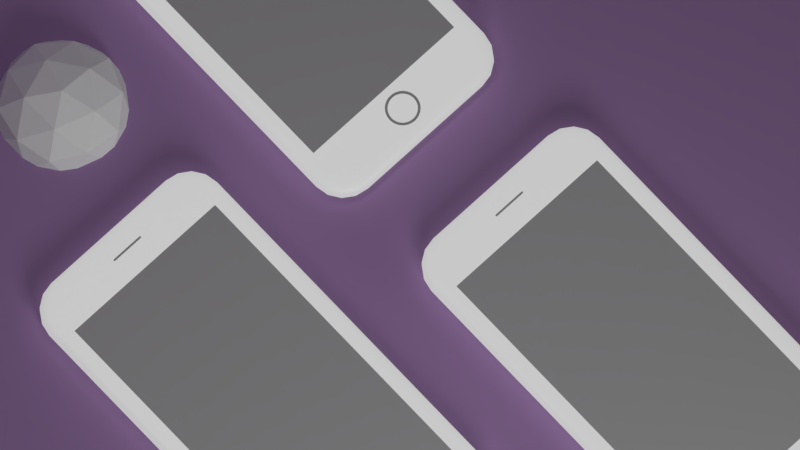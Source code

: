 # Source: iPhone7.blend  (saved by Blender 2.78.0; exported with 4.5.12 LTS)
import bpy
from mathutils import Matrix  # noqa: F401  (used for matrix-valued properties, if any)

bpy.ops.wm.read_factory_settings(use_empty=True)
scene = bpy.context.scene
scene.name = 'Scene'

# ---- collections
col_collection_1 = bpy.data.collections.new('Collection 1'); scene.collection.children.link(col_collection_1)
col_collection_2 = bpy.data.collections.new('Collection 2'); scene.collection.children.link(col_collection_2)
col_collection_2.hide_render = True
col_collection_2.hide_viewport = True
col_collection_3 = bpy.data.collections.new('Collection 3'); scene.collection.children.link(col_collection_3)

# ---- materials (node trees are filled in below, after node groups)
mat_phonebody = bpy.data.materials.new('PhoneBody')
mat_phonebody.alpha_threshold = 0.0
mat_phonebody.roughness = 0.5
mat_phonesecondary = bpy.data.materials.new('PhoneSecondary')
mat_phonesecondary.alpha_threshold = 0.0
mat_phonesecondary.roughness = 0.5
mat_stage = bpy.data.materials.new('Stage')
mat_stage.alpha_threshold = 0.0
mat_stage.roughness = 0.5
mat_lighting = bpy.data.materials.new('LIGHTING')
mat_lighting.alpha_threshold = 0.0
mat_lighting.roughness = 0.5

# ---- material node trees
mat_phonebody.use_nodes = True; mat_phonebody.node_tree.nodes.clear()
_N = mat_phonebody.node_tree.nodes; _L = mat_phonebody.node_tree.links
n0 = _N.new('ShaderNodeOutputMaterial'); n0.name = 'Material Output'; n0.location = (300, 300)
n1 = _N.new('ShaderNodeMixShader'); n1.name = 'Mix Shader'; n1.location = (10, 300)
n1.inputs[0].default_value = 0.3594
n2 = _N.new('ShaderNodeEmission'); n2.name = 'Emission'; n2.location = (-180, 200)
n2.inputs[0].default_value = (0.8, 0.8, 0.8, 1.0)
n3 = _N.new('ShaderNodeBsdfAnisotropic'); n3.name = 'Glossy BSDF'; n3.location = (-190, 100)
n3.distribution = 'GGX'
n3.inputs[1].default_value = 0.7248
_L.new(n1.outputs[0], n0.inputs[0])
_L.new(n2.outputs[0], n1.inputs[1])
_L.new(n3.outputs[0], n1.inputs[2])
n0.is_active_output = True
mat_phonesecondary.use_nodes = True; mat_phonesecondary.node_tree.nodes.clear()
_N = mat_phonesecondary.node_tree.nodes; _L = mat_phonesecondary.node_tree.links
n0 = _N.new('ShaderNodeOutputMaterial'); n0.name = 'Material Output'; n0.location = (300, 300)
n1 = _N.new('ShaderNodeMixShader'); n1.name = 'Mix Shader'; n1.location = (10, 300)
n1.inputs[0].default_value = 0.8574
n2 = _N.new('ShaderNodeBsdfDiffuse'); n2.name = 'Diffuse BSDF'; n2.location = (-190, 200)
n2.inputs[0].default_value = (1.0, 1.0, 1.0, 1.0)
n3 = _N.new('ShaderNodeBsdfAnisotropic'); n3.name = 'Glossy BSDF'; n3.location = (-190, 100)
n3.distribution = 'GGX'
n3.inputs[1].default_value = 0.9201
_L.new(n1.outputs[0], n0.inputs[0])
_L.new(n2.outputs[0], n1.inputs[1])
_L.new(n3.outputs[0], n1.inputs[2])
n0.is_active_output = True
mat_stage.use_nodes = True; mat_stage.node_tree.nodes.clear()
_N = mat_stage.node_tree.nodes; _L = mat_stage.node_tree.links
n0 = _N.new('ShaderNodeOutputMaterial'); n0.name = 'Material Output'; n0.location = (300, 300)
n1 = _N.new('ShaderNodeMixShader'); n1.name = 'Mix Shader'; n1.location = (10, 300)
n1.inputs[0].default_value = 0.4639
n2 = _N.new('ShaderNodeEmission'); n2.name = 'Emission.001'; n2.location = (-180, 100)
n2.inputs[0].default_value = (0.8, 0.8, 0.8, 1.0)
n2.inputs[1].default_value = 0.0
n3 = _N.new('ShaderNodeBsdfDiffuse'); n3.name = 'Diffuse BSDF'; n3.location = (-180, 200)
n3.inputs[0].default_value = (0.5924, 0.3559, 0.723, 1.0)
_L.new(n1.outputs[0], n0.inputs[0])
_L.new(n2.outputs[0], n1.inputs[2])
_L.new(n3.outputs[0], n1.inputs[1])
n0.is_active_output = True
mat_lighting.use_nodes = True; mat_lighting.node_tree.nodes.clear()
_N = mat_lighting.node_tree.nodes; _L = mat_lighting.node_tree.links
n0 = _N.new('ShaderNodeOutputMaterial'); n0.name = 'Material Output'; n0.location = (300, 300)
n1 = _N.new('ShaderNodeEmission'); n1.name = 'Emission'; n1.location = (10, 300)
n1.inputs[0].default_value = (0.8, 0.8, 0.8, 1.0)
n1.inputs[1].default_value = 8.8
_L.new(n1.outputs[0], n0.inputs[0])
n0.is_active_output = True

# ---- world
world_world = bpy.data.worlds.new('World'); scene.world = world_world
world_world.color = (0.05088, 0.05088, 0.05088)
world_world.use_sun_shadow = False
world_world.sun_shadow_jitter_overblur = 0.0
world_world.cycles.sampling_method = 'MANUAL'
world_world.light_settings.ao_factor = 0.05882

# ---- cameras
cam_camera_001 = bpy.data.cameras.new('Camera.001')
cam_camera_001.type = 'ORTHO'
cam_camera_001.clip_end = 100.0
cam_camera_001.lens = 35.0
cam_camera_001.sensor_width = 32.0
cam_camera_001.sensor_height = 18.0
cam_camera_001.display_size = 2.0
cam_camera_001.dof.focus_distance = 0.0

# ---- meshes
me_icosphere = bpy.data.meshes.new('Icosphere')
me_icosphere.from_pydata([(0.0, 0.0, -1.0), (0.7236, -0.5257, -0.4472), (-0.2764, -0.8506, -0.4472), (-0.8944, 0.0, -0.4472), (-0.2764, 0.8506, -0.4472), (0.7236, 0.5257, -0.4472), (0.2764, -0.8506, 0.4472), (-0.7236, -0.5257, 0.4472), (-0.7236, 0.5257, 0.4472), (0.2764, 0.8506, 0.4472), (0.8944, 0.0, 0.4472), (0.0, 0.0, 1.0), (-0.1625, -0.5, -0.8507), (0.4253, -0.309, -0.8507), (0.2629, -0.809, -0.5257), (0.8506, 0.0, -0.5257), (0.4253, 0.309, -0.8507), (-0.5257, 0.0, -0.8507), (-0.6882, -0.5, -0.5257), (-0.1625, 0.5, -0.8507), (-0.6882, 0.5, -0.5257), (0.2629, 0.809, -0.5257), (0.9511, -0.309, 0.0), (0.9511, 0.309, 0.0), (0.0, -1.0, 0.0), (0.5878, -0.809, 0.0), (-0.9511, -0.309, 0.0), (-0.5878, -0.809, 0.0), (-0.5878, 0.809, 0.0), (-0.9511, 0.309, 0.0), (0.5878, 0.809, 0.0), (0.0, 1.0, 0.0), (0.6882, -0.5, 0.5257), (-0.2629, -0.809, 0.5257), (-0.8506, 0.0, 0.5257), (-0.2629, 0.809, 0.5257), (0.6882, 0.5, 0.5257), (0.1625, -0.5, 0.8507), (0.5257, 0.0, 0.8507), (-0.4253, -0.309, 0.8507), (-0.4253, 0.309, 0.8507), (0.1625, 0.5, 0.8507)], [], [(0, 13, 12), (1, 13, 15), (0, 12, 17), (0, 17, 19), (0, 19, 16), (1, 15, 22), (2, 14, 24), (3, 18, 26), (4, 20, 28), (5, 21, 30), (1, 22, 25), (2, 24, 27), (3, 26, 29), (4, 28, 31), (5, 30, 23), (6, 32, 37), (7, 33, 39), (8, 34, 40), (9, 35, 41), (10, 36, 38), (38, 41, 11), (38, 36, 41), (36, 9, 41), (41, 40, 11), (41, 35, 40), (35, 8, 40), (40, 39, 11), (40, 34, 39), (34, 7, 39), (39, 37, 11), (39, 33, 37), (33, 6, 37), (37, 38, 11), (37, 32, 38), (32, 10, 38), (23, 36, 10), (23, 30, 36), (30, 9, 36), (31, 35, 9), (31, 28, 35), (28, 8, 35), (29, 34, 8), (29, 26, 34), (26, 7, 34), (27, 33, 7), (27, 24, 33), (24, 6, 33), (25, 32, 6), (25, 22, 32), (22, 10, 32), (30, 31, 9), (30, 21, 31), (21, 4, 31), (28, 29, 8), (28, 20, 29), (20, 3, 29), (26, 27, 7), (26, 18, 27), (18, 2, 27), (24, 25, 6), (24, 14, 25), (14, 1, 25), (22, 23, 10), (22, 15, 23), (15, 5, 23), (16, 21, 5), (16, 19, 21), (19, 4, 21), (19, 20, 4), (19, 17, 20), (17, 3, 20), (17, 18, 3), (17, 12, 18), (12, 2, 18), (15, 16, 5), (15, 13, 16), (13, 0, 16), (12, 14, 2), (12, 13, 14), (13, 1, 14)])
me_icosphere.use_remesh_preserve_volume = False
me_icosphere.use_remesh_preserve_attributes = False
me_icosphere.use_mirror_vertex_groups = False
me_icosphere.update()
me_plane_013 = bpy.data.meshes.new('Plane.013')
me_plane_013.from_pydata([(-0.7213, -0.0564, -1.292), (-0.4926, -0.0565, -1.639), (-0.7034, -0.05641, -1.501), (-0.6551, -0.05643, -1.573), (-0.5828, -0.05646, -1.621), (-0.4926, -0.0565, 1.598), (-0.7213, -0.0564, 1.337), (-0.5828, -0.05646, 1.58), (-0.6551, -0.05643, 1.532), (-0.7034, -0.05641, 1.46), (-0.4975, 0.1143, -1.656), (-0.7706, 0.1144, -1.382), (-0.602, 0.1143, -1.635), (-0.6906, 0.1144, -1.576), (-0.7498, 0.1144, -1.487), (-0.7706, 0.1144, 1.375), (-0.4975, 0.1143, 1.648), (-0.7498, 0.1144, 1.479), (-0.6906, 0.1144, 1.568), (-0.602, 0.1143, 1.627), (0.4881, -0.05692, -1.639), (0.7167, -0.05701, -1.292), (0.5782, -0.05695, -1.621), (0.6505, -0.05699, -1.573), (0.6988, -0.05701, -1.501), (0.7167, -0.05701, 1.337), (0.4881, -0.05692, 1.598), (0.6988, -0.05701, 1.46), (0.6505, -0.05699, 1.532), (0.5782, -0.05695, 1.58), (0.7661, 0.1137, -1.382), (0.4929, 0.1139, -1.656), (0.7453, 0.1137, -1.487), (0.6861, 0.1138, -1.576), (0.5975, 0.1138, -1.635), (0.4929, 0.1139, 1.648), (0.7661, 0.1137, 1.375), (0.5975, 0.1138, 1.627), (0.6861, 0.1138, 1.568), (0.7453, 0.1137, 1.479), (-0.5875, -0.01646, -1.746), (-0.551, -0.05647, -1.709), (-0.5826, -0.03646, -1.741), (-0.5692, -0.05111, -1.727), (-0.8241, -0.05636, -1.436), (-0.8606, -0.01634, -1.472), (-0.8424, -0.05099, -1.454), (-0.8557, -0.03634, -1.468), (-0.6555, -0.05643, -1.688), (-0.692, -0.01641, -1.725), (-0.6738, -0.05106, -1.707), (-0.6871, -0.03641, -1.72), (-0.7441, -0.05639, -1.629), (-0.7806, -0.01637, -1.666), (-0.7624, -0.05102, -1.647), (-0.7757, -0.03638, -1.661), (-0.8033, -0.05636, -1.54), (-0.8398, -0.01635, -1.577), (-0.8216, -0.051, -1.559), (-0.835, -0.03635, -1.572), (-0.8606, -0.01634, 1.465), (-0.8241, -0.05636, 1.428), (-0.8557, -0.03634, 1.46), (-0.8424, -0.05099, 1.446), (-0.551, -0.05647, 1.701), (-0.5875, -0.01646, 1.738), (-0.5692, -0.05111, 1.719), (-0.5826, -0.03646, 1.733), (-0.8398, -0.01635, 1.569), (-0.8033, -0.05636, 1.533), (-0.835, -0.03635, 1.564), (-0.8216, -0.051, 1.551), (-0.7806, -0.01637, 1.658), (-0.7441, -0.05639, 1.621), (-0.7757, -0.03638, 1.653), (-0.7624, -0.05102, 1.639), (-0.692, -0.01641, 1.717), (-0.6555, -0.05643, 1.68), (-0.6871, -0.03641, 1.712), (-0.6738, -0.05106, 1.699), (-0.5875, 0.07431, 1.738), (-0.551, 0.1143, 1.701), (-0.5826, 0.09431, 1.733), (-0.5692, 0.1089, 1.719), (-0.8241, 0.1144, 1.428), (-0.8606, 0.07443, 1.465), (-0.8424, 0.1091, 1.446), (-0.8557, 0.09443, 1.46), (-0.6555, 0.1143, 1.68), (-0.692, 0.07436, 1.717), (-0.6738, 0.109, 1.699), (-0.6871, 0.09436, 1.712), (-0.7441, 0.1144, 1.621), (-0.7806, 0.0744, 1.658), (-0.7624, 0.109, 1.639), (-0.7757, 0.0944, 1.653), (-0.8033, 0.1144, 1.533), (-0.8398, 0.07442, 1.569), (-0.8216, 0.1091, 1.551), (-0.835, 0.09442, 1.564), (-0.8606, 0.07443, -1.472), (-0.8241, 0.1144, -1.436), (-0.8557, 0.09443, -1.468), (-0.8424, 0.1091, -1.454), (-0.551, 0.1143, -1.709), (-0.5875, 0.07431, -1.746), (-0.5692, 0.1089, -1.727), (-0.5826, 0.09431, -1.741), (-0.8398, 0.07442, -1.577), (-0.8033, 0.1144, -1.54), (-0.835, 0.09442, -1.572), (-0.8216, 0.1091, -1.559), (-0.7806, 0.0744, -1.666), (-0.7441, 0.1144, -1.629), (-0.7757, 0.0944, -1.661), (-0.7624, 0.109, -1.647), (-0.692, 0.07436, -1.725), (-0.6555, 0.1143, -1.688), (-0.6871, 0.09436, -1.72), (-0.6738, 0.109, -1.707), (0.5829, 0.07381, -1.746), (0.5464, 0.1138, -1.709), (0.578, 0.09382, -1.741), (0.5647, 0.1085, -1.727), (0.8196, 0.1137, -1.436), (0.8561, 0.0737, -1.472), (0.8378, 0.1083, -1.454), (0.8512, 0.0937, -1.468), (0.6509, 0.1138, -1.688), (0.6875, 0.07377, -1.725), (0.6692, 0.1084, -1.707), (0.6826, 0.09377, -1.72), (0.7396, 0.1137, -1.629), (0.7761, 0.07373, -1.666), (0.7578, 0.1084, -1.647), (0.7712, 0.09373, -1.661), (0.7988, 0.1137, -1.54), (0.8353, 0.07371, -1.577), (0.817, 0.1084, -1.559), (0.8304, 0.09371, -1.572), (0.8561, 0.0737, 1.465), (0.8196, 0.1137, 1.428), (0.8512, 0.0937, 1.46), (0.8378, 0.1083, 1.446), (0.5464, 0.1138, 1.701), (0.5829, 0.07381, 1.738), (0.5647, 0.1085, 1.719), (0.578, 0.09382, 1.733), (0.8353, 0.07371, 1.569), (0.7988, 0.1137, 1.533), (0.8304, 0.09371, 1.564), (0.817, 0.1084, 1.551), (0.7761, 0.07373, 1.658), (0.7396, 0.1137, 1.621), (0.7712, 0.09373, 1.653), (0.7578, 0.1084, 1.639), (0.6875, 0.07377, 1.717), (0.6509, 0.1138, 1.68), (0.6826, 0.09377, 1.712), (0.6692, 0.1084, 1.699), (0.5829, -0.01696, 1.738), (0.5464, -0.05694, 1.701), (0.578, -0.03695, 1.733), (0.5647, -0.05159, 1.719), (0.8196, -0.05706, 1.428), (0.8561, -0.01707, 1.465), (0.8378, -0.05171, 1.446), (0.8512, -0.03707, 1.46), (0.6509, -0.05699, 1.68), (0.6875, -0.017, 1.717), (0.6692, -0.05163, 1.699), (0.6826, -0.037, 1.712), (0.7396, -0.05702, 1.621), (0.7761, -0.01704, 1.658), (0.7578, -0.05167, 1.639), (0.7712, -0.03704, 1.653), (0.7988, -0.05705, 1.533), (0.8353, -0.01706, 1.569), (0.817, -0.0517, 1.551), (0.8304, -0.03706, 1.564), (0.8561, -0.01707, -1.472), (0.8196, -0.05706, -1.436), (0.8512, -0.03707, -1.468), (0.8378, -0.05171, -1.454), (0.5464, -0.05694, -1.709), (0.5829, -0.01696, -1.746), (0.5647, -0.05159, -1.727), (0.578, -0.03695, -1.741), (0.8353, -0.01706, -1.577), (0.7988, -0.05705, -1.54), (0.8304, -0.03706, -1.572), (0.817, -0.0517, -1.559), (0.7761, -0.01704, -1.666), (0.7396, -0.05702, -1.629), (0.7712, -0.03704, -1.661), (0.7578, -0.05167, -1.647), (0.6875, -0.017, -1.725), (0.6509, -0.05699, -1.688), (0.6826, -0.037, -1.72), (0.6692, -0.05163, -1.707), (-0.4975, -0.05649, -1.656), (-0.602, -0.05645, -1.635), (-0.6906, -0.05641, -1.576), (-0.7498, -0.05639, -1.487), (-0.7706, -0.05638, -1.382), (-0.602, -0.05645, 1.627), (-0.4975, -0.05649, 1.648), (-0.6906, -0.05641, 1.568), (-0.7498, -0.05639, 1.479), (-0.7706, -0.05638, 1.375), (0.4929, -0.05692, 1.648), (0.5975, -0.05696, 1.627), (0.6861, -0.057, 1.568), (0.7453, -0.05703, 1.479), (0.7661, -0.05704, 1.375), (0.5975, -0.05696, -1.635), (0.4929, -0.05692, -1.656), (0.6861, -0.057, -1.576), (0.7453, -0.05703, -1.487), (0.7661, -0.05704, -1.382), (-0.5377, -0.05648, -1.63), (-0.6189, -0.05644, -1.597), (-0.6792, -0.05642, -1.537), (-0.7123, -0.0564, -1.456), (-0.5377, -0.05648, 1.589), (-0.6189, -0.05644, 1.556), (-0.6792, -0.05642, 1.496), (-0.7123, -0.0564, 1.415), (0.5332, -0.05694, 1.589), (0.6144, -0.05697, 1.556), (0.6747, -0.057, 1.496), (0.7078, -0.05701, 1.415), (0.5332, -0.05694, -1.63), (0.6144, -0.05697, -1.597), (0.6747, -0.057, -1.537), (0.7078, -0.05701, -1.456), (-0.7213, -0.0564, -0.003947), (-0.002279, -0.05671, -1.639), (0.7167, -0.05701, -0.003947), (-0.00228, -0.05671, 1.598), (0.00525, -0.06136, -1.359), (-0.02096, -0.06136, -1.361), (-0.04617, -0.06136, -1.369), (-0.0694, -0.06136, -1.381), (-0.08976, -0.06136, -1.398), (-0.1065, -0.06136, -1.419), (-0.1189, -0.06136, -1.442), (-0.1265, -0.06136, -1.467), (-0.1291, -0.06136, -1.493), (-0.1265, -0.06136, -1.519), (-0.1189, -0.06136, -1.545), (-0.1065, -0.06136, -1.568), (-0.08976, -0.06136, -1.588), (-0.0694, -0.06136, -1.605), (-0.04617, -0.06136, -1.617), (-0.02096, -0.06136, -1.625), (0.00525, -0.06136, -1.628), (0.03146, -0.06136, -1.625), (0.05667, -0.06136, -1.617), (0.0799, -0.06136, -1.605), (0.1003, -0.06136, -1.588), (0.117, -0.06136, -1.568), (0.1294, -0.06136, -1.545), (0.137, -0.06136, -1.519), (0.1396, -0.06136, -1.493), (0.137, -0.06136, -1.467), (0.1294, -0.06136, -1.442), (0.117, -0.06136, -1.419), (0.1003, -0.06136, -1.398), (0.0799, -0.06136, -1.381), (0.05667, -0.06136, -1.369), (0.03146, -0.06136, -1.361), (-0.01704, -0.06136, -1.381), (0.00525, -0.06136, -1.379), (-0.05824, -0.06136, -1.398), (-0.1003, -0.06136, -1.449), (-0.1068, -0.06136, -1.515), (-0.08976, -0.06136, -1.557), (-0.07555, -0.06136, -1.574), (-0.03848, -0.06136, -1.599), (0.00525, -0.06136, -1.607), (0.02754, -0.06136, -1.605), (0.04898, -0.06136, -1.599), (0.06874, -0.06136, -1.588), (0.1173, -0.06136, -1.515), (0.1173, -0.06136, -1.471), (0.02754, -0.06136, -1.381), (-0.03848, -0.06136, -1.388), (-0.07555, -0.06136, -1.412), (-0.08976, -0.06136, -1.43), (-0.1068, -0.06136, -1.471), (-0.109, -0.06136, -1.493), (-0.1003, -0.06136, -1.537), (-0.05824, -0.06136, -1.588), (-0.01704, -0.06136, -1.605), (0.08605, -0.06136, -1.574), (0.1003, -0.06136, -1.557), (0.1108, -0.06136, -1.537), (0.1195, -0.06136, -1.493), (0.1108, -0.06136, -1.449), (0.1003, -0.06136, -1.43), (0.08605, -0.06136, -1.412), (0.06874, -0.06136, -1.398), (0.04898, -0.06136, -1.388), (-0.01704, -0.05594, -1.381), (0.00525, -0.05594, -1.379), (-0.03848, -0.05594, -1.388), (-0.05824, -0.05594, -1.398), (-0.07555, -0.05594, -1.412), (-0.08976, -0.05594, -1.43), (-0.1003, -0.05594, -1.449), (-0.1068, -0.05594, -1.471), (-0.109, -0.05594, -1.493), (-0.1068, -0.05594, -1.515), (-0.1003, -0.05594, -1.537), (-0.08976, -0.05594, -1.557), (-0.07555, -0.05594, -1.574), (-0.05824, -0.05594, -1.588), (-0.03848, -0.05594, -1.599), (-0.01704, -0.05594, -1.605), (0.00525, -0.05594, -1.607), (0.02754, -0.05594, -1.605), (0.04898, -0.05594, -1.599), (0.06874, -0.05594, -1.588), (0.08605, -0.05594, -1.574), (0.1003, -0.05594, -1.557), (0.1108, -0.05594, -1.537), (0.1173, -0.05594, -1.515), (0.1195, -0.05594, -1.493), (0.1173, -0.05594, -1.471), (0.1108, -0.05594, -1.449), (0.1003, -0.05594, -1.43), (0.08605, -0.05594, -1.412), (0.06874, -0.05594, -1.398), (0.04898, -0.05594, -1.388), (0.02754, -0.05594, -1.381), (-0.5227, -0.05648, 1.592), (-0.5077, -0.05649, 1.595), (-0.6069, -0.05645, 1.564), (-0.5948, -0.05645, 1.572), (-0.6712, -0.05642, 1.508), (-0.6631, -0.05642, 1.52), (-0.7094, -0.0564, 1.43), (-0.7064, -0.05641, 1.445), (0.5482, -0.05694, 1.586), (0.5632, -0.05695, 1.583), (0.6264, -0.05698, 1.548), (0.6385, -0.05698, 1.54), (0.6827, -0.057, 1.484), (0.6908, -0.057, 1.472), (0.7108, -0.05701, 1.389), (0.7138, -0.05701, 1.363), (-0.1657, -0.05664, 1.598), (-0.3292, -0.05657, 1.598), (-0.5678, -0.05646, 1.583), (-0.5527, -0.05647, 1.586), (-0.643, -0.05643, 1.54), (-0.631, -0.05644, 1.548), (-0.6953, -0.05641, 1.472), (-0.6873, -0.05641, 1.484), (-0.7183, -0.0564, 1.363), (-0.7153, -0.0564, 1.389), (0.5031, -0.05692, 1.595), (0.5181, -0.05693, 1.592), (0.5903, -0.05696, 1.572), (0.6023, -0.05697, 1.564), (0.6586, -0.05699, 1.52), (0.6666, -0.05699, 1.508), (0.7018, -0.05701, 1.445), (0.7048, -0.05701, 1.43), (0.3246, -0.05685, 1.598), (0.1612, -0.05678, 1.598), (0.1612, -0.05681, 1.337), (-0.1657, -0.0566, 1.337), (0.1612, -0.0568, 1.516), (0.1612, -0.05679, 1.558), (-0.1657, -0.05662, 1.516), (-0.1657, -0.05663, 1.558), (0.1612, -0.05679, 1.537), (-0.1657, -0.05662, 1.537), (-0.00228, -0.05671, 1.516), (-0.00228, -0.05671, 1.558), (0.1612, -0.05679, 1.547), (-0.1657, -0.05662, 1.547), (-0.1318, -0.05666, 1.516), (-0.1318, -0.05667, 1.558), (0.1612, -0.0568, 1.527), (-0.1657, -0.05662, 1.527), (0.141, -0.05675, 1.516), (0.141, -0.05675, 1.558), (-0.00228, -0.05671, 1.545), (-0.00228, -0.05671, 1.529), (-0.1341, -0.05666, 1.537), (0.1433, -0.05675, 1.537), (0.1327, -0.05675, 1.529), (-0.1234, -0.05666, 1.529), (-0.1234, -0.05666, 1.545), (0.1327, -0.05675, 1.545), (0.1413, -0.05675, 1.531), (-0.1321, -0.05666, 1.531), (-0.1321, -0.05666, 1.543), (0.1413, -0.05675, 1.543), (0.1424, -0.05675, 1.533), (-0.1332, -0.05666, 1.533), (-0.1268, -0.05666, 1.544), (0.1361, -0.05675, 1.544), (0.1361, -0.05675, 1.53), (-0.1268, -0.05666, 1.53), (-0.1332, -0.05666, 1.541), (0.1424, -0.05675, 1.541)], [], [(72, 93, 97, 68), (13, 113, 109, 14), (56, 203, 204, 44), (116, 49, 53, 112), (196, 129, 133, 192), (371, 375, 382, 378, 386, 374, 372, 25, 351, 350, 231, 369, 368, 27, 349, 348, 230, 367, 366, 28, 347, 346, 229, 365, 364, 29, 345, 344, 228, 363, 362, 26, 370), (96, 17, 15, 84), (88, 19, 18, 92), (168, 211, 212, 172), (105, 40, 49, 116), (125, 140, 165, 180), (145, 80, 65, 160), (10, 12, 13, 14, 11, 15, 17, 18, 19, 16, 35, 37, 38, 39, 36, 30, 32, 33, 34, 31), (41, 200, 201, 48), (48, 201, 202, 52), (52, 202, 203, 56), (204, 209, 61, 44), (206, 210, 161, 64), (205, 77, 73, 207), (207, 73, 69, 208), (208, 69, 61, 209), (34, 128, 121, 31), (33, 132, 128, 34), (32, 136, 132, 33), (30, 36, 141, 124), (152, 173, 177, 148), (153, 38, 37, 157), (149, 39, 38, 153), (141, 36, 39, 149), (216, 200, 41, 184), (112, 53, 57, 108), (68, 97, 85, 60), (108, 57, 45, 100), (65, 80, 89, 76), (81, 16, 19, 88), (76, 89, 93, 72), (206, 64, 77, 205), (35, 16, 81, 144), (92, 18, 17, 96), (14, 109, 101, 11), (15, 11, 101, 84), (10, 31, 121, 104), (185, 120, 129, 196), (12, 117, 113, 13), (10, 104, 117, 12), (188, 137, 125, 180), (148, 177, 165, 140), (192, 133, 137, 188), (30, 124, 136, 32), (157, 37, 35, 144), (156, 169, 173, 152), (161, 210, 211, 168), (145, 160, 169, 156), (176, 213, 214, 164), (172, 212, 213, 176), (218, 189, 181, 219), (214, 219, 181, 164), (217, 193, 189, 218), (215, 197, 193, 217), (216, 184, 197, 215), (45, 60, 85, 100), (117, 104, 106, 119), (119, 106, 107, 118), (118, 107, 105, 116), (41, 48, 50, 43), (43, 50, 51, 42), (42, 51, 49, 40), (113, 117, 119, 115), (115, 119, 118, 114), (114, 118, 116, 112), (48, 52, 54, 50), (50, 54, 55, 51), (51, 55, 53, 49), (109, 113, 115, 111), (111, 115, 114, 110), (110, 114, 112, 108), (52, 56, 58, 54), (54, 58, 59, 55), (55, 59, 57, 53), (101, 109, 111, 103), (103, 111, 110, 102), (102, 110, 108, 100), (56, 44, 46, 58), (58, 46, 47, 59), (59, 47, 45, 57), (77, 64, 66, 79), (79, 66, 67, 78), (78, 67, 65, 76), (81, 88, 90, 83), (83, 90, 91, 82), (82, 91, 89, 80), (73, 77, 79, 75), (75, 79, 78, 74), (74, 78, 76, 72), (88, 92, 94, 90), (90, 94, 95, 91), (91, 95, 93, 89), (69, 73, 75, 71), (71, 75, 74, 70), (70, 74, 72, 68), (92, 96, 98, 94), (94, 98, 99, 95), (95, 99, 97, 93), (61, 69, 71, 63), (63, 71, 70, 62), (62, 70, 68, 60), (96, 84, 86, 98), (98, 86, 87, 99), (99, 87, 85, 97), (197, 184, 186, 199), (199, 186, 187, 198), (198, 187, 185, 196), (121, 128, 130, 123), (123, 130, 131, 122), (122, 131, 129, 120), (193, 197, 199, 195), (195, 199, 198, 194), (194, 198, 196, 192), (128, 132, 134, 130), (130, 134, 135, 131), (131, 135, 133, 129), (189, 193, 195, 191), (191, 195, 194, 190), (190, 194, 192, 188), (132, 136, 138, 134), (134, 138, 139, 135), (135, 139, 137, 133), (181, 189, 191, 183), (183, 191, 190, 182), (182, 190, 188, 180), (136, 124, 126, 138), (138, 126, 127, 139), (139, 127, 125, 137), (157, 144, 146, 159), (159, 146, 147, 158), (158, 147, 145, 156), (161, 168, 170, 163), (163, 170, 171, 162), (162, 171, 169, 160), (153, 157, 159, 155), (155, 159, 158, 154), (154, 158, 156, 152), (168, 172, 174, 170), (170, 174, 175, 171), (171, 175, 173, 169), (149, 153, 155, 151), (151, 155, 154, 150), (150, 154, 152, 148), (172, 176, 178, 174), (174, 178, 179, 175), (175, 179, 177, 173), (141, 149, 151, 143), (143, 151, 150, 142), (142, 150, 148, 140), (176, 164, 166, 178), (178, 166, 167, 179), (179, 167, 165, 177), (60, 45, 47, 62), (62, 47, 46, 63), (63, 46, 44, 61), (40, 185, 187, 42), (42, 187, 186, 43), (43, 186, 184, 41), (160, 65, 67, 162), (162, 67, 66, 163), (163, 66, 64, 161), (120, 105, 107, 122), (122, 107, 106, 123), (123, 106, 104, 121), (100, 85, 87, 102), (102, 87, 86, 103), (103, 86, 84, 101), (80, 145, 147, 82), (82, 147, 146, 83), (83, 146, 144, 81), (180, 165, 167, 182), (182, 167, 166, 183), (183, 166, 164, 181), (140, 125, 127, 142), (142, 127, 126, 143), (143, 126, 124, 141), (105, 120, 185, 40), (1, 220, 4, 201, 200), (4, 221, 3, 202, 201), (3, 222, 2, 203, 202), (2, 223, 0, 204, 203), (7, 354, 355, 224, 336, 337, 5, 206, 205), (8, 356, 357, 225, 338, 339, 7, 205, 207), (9, 358, 359, 226, 340, 341, 8, 207, 208), (6, 360, 361, 227, 342, 343, 9, 208, 209), (26, 362, 363, 228, 344, 345, 29, 211, 210), (29, 364, 365, 229, 346, 347, 28, 212, 211), (28, 366, 367, 230, 348, 349, 27, 213, 212), (27, 368, 369, 231, 350, 351, 25, 214, 213), (22, 232, 20, 216, 215), (23, 233, 22, 215, 217), (24, 234, 23, 217, 218), (21, 235, 24, 218, 219), (0, 236, 6, 209, 204), (20, 237, 1, 200, 216), (25, 238, 21, 219, 214), (5, 353, 352, 239, 371, 370, 26, 210, 206), (20, 232, 22, 233, 23, 234, 24, 235, 21, 0, 223, 2, 222, 3, 221, 4, 220, 1, 237), (0, 21, 238, 25, 372, 373, 6, 236), (284, 298, 328, 327), (272, 273, 240, 241), (287, 272, 241, 242), (274, 287, 242, 243), (288, 274, 243, 244), (289, 288, 244, 245), (275, 289, 245, 246), (290, 275, 246, 247), (291, 290, 247, 248), (276, 291, 248, 249), (292, 276, 249, 250), (277, 292, 250, 251), (278, 277, 251, 252), (293, 278, 252, 253), (279, 293, 253, 254), (294, 279, 254, 255), (280, 294, 255, 256), (281, 280, 256, 257), (282, 281, 257, 258), (283, 282, 258, 259), (295, 283, 259, 260), (296, 295, 260, 261), (297, 296, 261, 262), (284, 297, 262, 263), (298, 284, 263, 264), (285, 298, 264, 265), (299, 285, 265, 266), (300, 299, 266, 267), (301, 300, 267, 268), (302, 301, 268, 269), (303, 302, 269, 270), (286, 303, 270, 271), (273, 286, 271, 240), (304, 306, 307, 308, 309, 310, 311, 312, 313, 314, 315, 316, 317, 318, 319, 320, 321, 322, 323, 324, 325, 326, 327, 328, 329, 330, 331, 332, 333, 334, 335, 305), (298, 285, 329, 328), (285, 299, 330, 329), (299, 300, 331, 330), (273, 272, 304, 305), (300, 301, 332, 331), (272, 287, 306, 304), (301, 302, 333, 332), (287, 274, 307, 306), (302, 303, 334, 333), (274, 288, 308, 307), (303, 286, 335, 334), (288, 289, 309, 308), (286, 273, 305, 335), (289, 275, 310, 309), (275, 290, 311, 310), (290, 291, 312, 311), (291, 276, 313, 312), (276, 292, 314, 313), (292, 277, 315, 314), (277, 278, 316, 315), (278, 293, 317, 316), (293, 279, 318, 317), (279, 294, 319, 318), (294, 280, 320, 319), (280, 281, 321, 320), (281, 282, 322, 321), (282, 283, 323, 322), (283, 295, 324, 323), (295, 296, 325, 324), (296, 297, 326, 325), (297, 284, 327, 326), (377, 385, 381, 389, 375, 371, 239, 352), (6, 373, 376, 387, 379, 383, 377, 352, 353, 5, 337, 336, 224, 355, 354, 7, 339, 338, 225, 357, 356, 8, 341, 340, 226, 359, 358, 9, 343, 342, 227, 361, 360), (373, 372, 374, 388, 380, 384, 376), (397, 382, 375, 389), (396, 390, 381, 385), (394, 386, 378, 393, 402, 398, 406), (380, 388, 394, 391), (388, 374, 386, 394), (387, 395, 407, 399, 403, 392, 379), (376, 384, 395, 387), (384, 380, 391, 395), (383, 396, 385, 377), (379, 392, 408, 400, 404, 396, 383), (390, 397, 389, 381), (393, 378, 382, 397, 405, 401, 409), (390, 396, 404, 400, 408, 392, 403, 399, 407, 395, 391, 394, 406, 398, 402, 393, 409, 401, 405, 397)])
me_plane_013.polygons.foreach_set('use_smooth', [1, 1, 1, 1, 1, 1, 1, 1, 1, 1, 1, 1, 1, 1, 1, 1, 1, 1, 1, 1, 1, 1, 1, 1, 1, 1, 1, 1, 1, 1, 1, 1, 1, 1, 1, 1, 1, 1, 1, 1, 1, 1, 1, 1, 1, 1, 1, 1, 1, 1, 1, 1, 1, 1, 1, 1, 1, 1, 1, 1, 1, 1, 1, 1, 1, 1, 1, 1, 1, 1, 1, 1, 1, 1, 1, 1, 1, 1, 1, 1, 1, 1, 1, 1, 1, 1, 1, 1, 1, 1, 1, 1, 1, 1, 1, 1, 1, 1, 1, 1, 1, 1, 1, 1, 1, 1, 1, 1, 1, 1, 1, 1, 1, 1, 1, 1, 1, 1, 1, 1, 1, 1, 1, 1, 1, 1, 1, 1, 1, 1, 1, 1, 1, 1, 1, 1, 1, 1, 1, 1, 1, 1, 1, 1, 1, 1, 1, 1, 1, 1, 1, 1, 1, 1, 1, 1, 1, 1, 1, 1, 1, 1, 1, 1, 1, 1, 1, 1, 1, 1, 1, 1, 1, 1, 1, 1, 1, 1, 1, 1, 1, 1, 1, 1, 1, 1, 1, 1, 1, 1, 1, 1, 1, 1, 1, 1, 1, 1, 1, 1, 1, 1, 1, 1, 0, 0, 0, 0, 0, 0, 0, 0, 0, 0, 0, 0, 0, 0, 0, 0, 0, 0, 0, 0, 0, 0, 0, 0, 0, 0, 0, 0, 0, 0, 0, 0, 0, 0, 0, 0, 0, 0, 0, 0, 0, 0, 0, 0, 0, 0, 0, 0, 0, 0, 0, 0, 0, 0, 0, 0, 0, 0, 0, 0, 0, 0, 0, 0, 0, 1, 1, 1, 1, 1, 1, 1, 1, 1, 1, 1, 1, 1, 1, 1, 1])
me_plane_013.polygons.foreach_set('material_index', [0, 0, 0, 0, 0, 0, 0, 0, 0, 0, 0, 0, 0, 0, 0, 0, 0, 0, 0, 0, 0, 0, 0, 0, 0, 0, 0, 0, 0, 0, 0, 0, 0, 0, 0, 0, 0, 0, 0, 0, 0, 0, 0, 0, 0, 0, 0, 0, 0, 0, 0, 0, 0, 0, 0, 0, 0, 0, 0, 0, 0, 0, 0, 0, 0, 0, 0, 0, 0, 0, 0, 0, 0, 0, 0, 0, 0, 0, 0, 0, 0, 0, 0, 0, 0, 0, 0, 0, 0, 0, 0, 0, 0, 0, 0, 0, 0, 0, 0, 0, 0, 0, 0, 0, 0, 0, 0, 0, 0, 0, 0, 0, 0, 0, 0, 0, 0, 0, 0, 0, 0, 0, 0, 0, 0, 0, 0, 0, 0, 0, 0, 0, 0, 0, 0, 0, 0, 0, 0, 0, 0, 0, 0, 0, 0, 0, 0, 0, 0, 0, 0, 0, 0, 0, 0, 0, 0, 0, 0, 0, 0, 0, 0, 0, 0, 0, 0, 0, 0, 0, 0, 0, 0, 0, 0, 0, 0, 0, 0, 0, 0, 0, 0, 0, 0, 0, 0, 0, 0, 0, 0, 0, 0, 0, 0, 0, 0, 0, 0, 0, 0, 0, 0, 1, 1, 1, 1, 1, 1, 1, 1, 1, 1, 1, 1, 1, 1, 1, 1, 1, 1, 1, 1, 1, 1, 1, 1, 1, 1, 1, 1, 1, 1, 1, 1, 1, 1, 1, 1, 1, 1, 1, 1, 1, 1, 1, 1, 1, 1, 1, 1, 1, 1, 1, 1, 1, 1, 1, 1, 1, 1, 1, 1, 1, 1, 1, 1, 1, 1, 0, 0, 0, 0, 0, 0, 0, 0, 0, 0, 0, 0, 0, 0, 0, 1])
me_plane_013.materials.append(mat_phonebody)
me_plane_013.materials.append(mat_phonesecondary)
me_plane_013.use_remesh_preserve_volume = False
me_plane_013.use_remesh_preserve_attributes = False
me_plane_013.use_mirror_vertex_groups = False
me_plane_013.update()
me_plane_012 = bpy.data.meshes.new('Plane.012')
me_plane_012.from_pydata([(-0.7213, -0.0564, -1.292), (-0.4926, -0.0565, -1.639), (-0.7034, -0.05641, -1.501), (-0.6551, -0.05643, -1.573), (-0.5828, -0.05646, -1.621), (-0.4926, -0.0565, 1.598), (-0.7213, -0.0564, 1.337), (-0.5828, -0.05646, 1.58), (-0.6551, -0.05643, 1.532), (-0.7034, -0.05641, 1.46), (-0.4975, 0.1143, -1.656), (-0.7706, 0.1144, -1.382), (-0.602, 0.1143, -1.635), (-0.6906, 0.1144, -1.576), (-0.7498, 0.1144, -1.487), (-0.7706, 0.1144, 1.375), (-0.4975, 0.1143, 1.648), (-0.7498, 0.1144, 1.479), (-0.6906, 0.1144, 1.568), (-0.602, 0.1143, 1.627), (0.4881, -0.05692, -1.639), (0.7167, -0.05701, -1.292), (0.5782, -0.05695, -1.621), (0.6505, -0.05699, -1.573), (0.6988, -0.05701, -1.501), (0.7167, -0.05701, 1.337), (0.4881, -0.05692, 1.598), (0.6988, -0.05701, 1.46), (0.6505, -0.05699, 1.532), (0.5782, -0.05695, 1.58), (0.7661, 0.1137, -1.382), (0.4929, 0.1139, -1.656), (0.7453, 0.1137, -1.487), (0.6861, 0.1138, -1.576), (0.5975, 0.1138, -1.635), (0.4929, 0.1139, 1.648), (0.7661, 0.1137, 1.375), (0.5975, 0.1138, 1.627), (0.6861, 0.1138, 1.568), (0.7453, 0.1137, 1.479), (-0.5875, -0.01646, -1.746), (-0.551, -0.05647, -1.709), (-0.5826, -0.03646, -1.741), (-0.5692, -0.05111, -1.727), (-0.8241, -0.05636, -1.436), (-0.8606, -0.01634, -1.472), (-0.8424, -0.05099, -1.454), (-0.8557, -0.03634, -1.468), (-0.6555, -0.05643, -1.688), (-0.692, -0.01641, -1.725), (-0.6738, -0.05106, -1.707), (-0.6871, -0.03641, -1.72), (-0.7441, -0.05639, -1.629), (-0.7806, -0.01637, -1.666), (-0.7624, -0.05102, -1.647), (-0.7757, -0.03638, -1.661), (-0.8033, -0.05636, -1.54), (-0.8398, -0.01635, -1.577), (-0.8216, -0.051, -1.559), (-0.835, -0.03635, -1.572), (-0.8606, -0.01634, 1.465), (-0.8241, -0.05636, 1.428), (-0.8557, -0.03634, 1.46), (-0.8424, -0.05099, 1.446), (-0.551, -0.05647, 1.701), (-0.5875, -0.01646, 1.738), (-0.5692, -0.05111, 1.719), (-0.5826, -0.03646, 1.733), (-0.8398, -0.01635, 1.569), (-0.8033, -0.05636, 1.533), (-0.835, -0.03635, 1.564), (-0.8216, -0.051, 1.551), (-0.7806, -0.01637, 1.658), (-0.7441, -0.05639, 1.621), (-0.7757, -0.03638, 1.653), (-0.7624, -0.05102, 1.639), (-0.692, -0.01641, 1.717), (-0.6555, -0.05643, 1.68), (-0.6871, -0.03641, 1.712), (-0.6738, -0.05106, 1.699), (-0.5875, 0.07431, 1.738), (-0.551, 0.1143, 1.701), (-0.5826, 0.09431, 1.733), (-0.5692, 0.1089, 1.719), (-0.8241, 0.1144, 1.428), (-0.8606, 0.07443, 1.465), (-0.8424, 0.1091, 1.446), (-0.8557, 0.09443, 1.46), (-0.6555, 0.1143, 1.68), (-0.692, 0.07436, 1.717), (-0.6738, 0.109, 1.699), (-0.6871, 0.09436, 1.712), (-0.7441, 0.1144, 1.621), (-0.7806, 0.0744, 1.658), (-0.7624, 0.109, 1.639), (-0.7757, 0.0944, 1.653), (-0.8033, 0.1144, 1.533), (-0.8398, 0.07442, 1.569), (-0.8216, 0.1091, 1.551), (-0.835, 0.09442, 1.564), (-0.8606, 0.07443, -1.472), (-0.8241, 0.1144, -1.436), (-0.8557, 0.09443, -1.468), (-0.8424, 0.1091, -1.454), (-0.551, 0.1143, -1.709), (-0.5875, 0.07431, -1.746), (-0.5692, 0.1089, -1.727), (-0.5826, 0.09431, -1.741), (-0.8398, 0.07442, -1.577), (-0.8033, 0.1144, -1.54), (-0.835, 0.09442, -1.572), (-0.8216, 0.1091, -1.559), (-0.7806, 0.0744, -1.666), (-0.7441, 0.1144, -1.629), (-0.7757, 0.0944, -1.661), (-0.7624, 0.109, -1.647), (-0.692, 0.07436, -1.725), (-0.6555, 0.1143, -1.688), (-0.6871, 0.09436, -1.72), (-0.6738, 0.109, -1.707), (0.5829, 0.07381, -1.746), (0.5464, 0.1138, -1.709), (0.578, 0.09382, -1.741), (0.5647, 0.1085, -1.727), (0.8196, 0.1137, -1.436), (0.8561, 0.0737, -1.472), (0.8378, 0.1083, -1.454), (0.8512, 0.0937, -1.468), (0.6509, 0.1138, -1.688), (0.6875, 0.07377, -1.725), (0.6692, 0.1084, -1.707), (0.6826, 0.09377, -1.72), (0.7396, 0.1137, -1.629), (0.7761, 0.07373, -1.666), (0.7578, 0.1084, -1.647), (0.7712, 0.09373, -1.661), (0.7988, 0.1137, -1.54), (0.8353, 0.07371, -1.577), (0.817, 0.1084, -1.559), (0.8304, 0.09371, -1.572), (0.8561, 0.0737, 1.465), (0.8196, 0.1137, 1.428), (0.8512, 0.0937, 1.46), (0.8378, 0.1083, 1.446), (0.5464, 0.1138, 1.701), (0.5829, 0.07381, 1.738), (0.5647, 0.1085, 1.719), (0.578, 0.09382, 1.733), (0.8353, 0.07371, 1.569), (0.7988, 0.1137, 1.533), (0.8304, 0.09371, 1.564), (0.817, 0.1084, 1.551), (0.7761, 0.07373, 1.658), (0.7396, 0.1137, 1.621), (0.7712, 0.09373, 1.653), (0.7578, 0.1084, 1.639), (0.6875, 0.07377, 1.717), (0.6509, 0.1138, 1.68), (0.6826, 0.09377, 1.712), (0.6692, 0.1084, 1.699), (0.5829, -0.01696, 1.738), (0.5464, -0.05694, 1.701), (0.578, -0.03695, 1.733), (0.5647, -0.05159, 1.719), (0.8196, -0.05706, 1.428), (0.8561, -0.01707, 1.465), (0.8378, -0.05171, 1.446), (0.8512, -0.03707, 1.46), (0.6509, -0.05699, 1.68), (0.6875, -0.017, 1.717), (0.6692, -0.05163, 1.699), (0.6826, -0.037, 1.712), (0.7396, -0.05702, 1.621), (0.7761, -0.01704, 1.658), (0.7578, -0.05167, 1.639), (0.7712, -0.03704, 1.653), (0.7988, -0.05705, 1.533), (0.8353, -0.01706, 1.569), (0.817, -0.0517, 1.551), (0.8304, -0.03706, 1.564), (0.8561, -0.01707, -1.472), (0.8196, -0.05706, -1.436), (0.8512, -0.03707, -1.468), (0.8378, -0.05171, -1.454), (0.5464, -0.05694, -1.709), (0.5829, -0.01696, -1.746), (0.5647, -0.05159, -1.727), (0.578, -0.03695, -1.741), (0.8353, -0.01706, -1.577), (0.7988, -0.05705, -1.54), (0.8304, -0.03706, -1.572), (0.817, -0.0517, -1.559), (0.7761, -0.01704, -1.666), (0.7396, -0.05702, -1.629), (0.7712, -0.03704, -1.661), (0.7578, -0.05167, -1.647), (0.6875, -0.017, -1.725), (0.6509, -0.05699, -1.688), (0.6826, -0.037, -1.72), (0.6692, -0.05163, -1.707), (-0.4975, -0.05649, -1.656), (-0.602, -0.05645, -1.635), (-0.6906, -0.05641, -1.576), (-0.7498, -0.05639, -1.487), (-0.7706, -0.05638, -1.382), (-0.602, -0.05645, 1.627), (-0.4975, -0.05649, 1.648), (-0.6906, -0.05641, 1.568), (-0.7498, -0.05639, 1.479), (-0.7706, -0.05638, 1.375), (0.4929, -0.05692, 1.648), (0.5975, -0.05696, 1.627), (0.6861, -0.057, 1.568), (0.7453, -0.05703, 1.479), (0.7661, -0.05704, 1.375), (0.5975, -0.05696, -1.635), (0.4929, -0.05692, -1.656), (0.6861, -0.057, -1.576), (0.7453, -0.05703, -1.487), (0.7661, -0.05704, -1.382), (-0.5377, -0.05648, -1.63), (-0.6189, -0.05644, -1.597), (-0.6792, -0.05642, -1.537), (-0.7123, -0.0564, -1.456), (-0.5377, -0.05648, 1.589), (-0.6189, -0.05644, 1.556), (-0.6792, -0.05642, 1.496), (-0.7123, -0.0564, 1.415), (0.5332, -0.05694, 1.589), (0.6144, -0.05697, 1.556), (0.6747, -0.057, 1.496), (0.7078, -0.05701, 1.415), (0.5332, -0.05694, -1.63), (0.6144, -0.05697, -1.597), (0.6747, -0.057, -1.537), (0.7078, -0.05701, -1.456), (-0.7213, -0.0564, -0.003947), (-0.002279, -0.05671, -1.639), (0.7167, -0.05701, -0.003947), (-0.00228, -0.05671, 1.598), (0.00525, -0.06136, -1.359), (-0.02096, -0.06136, -1.361), (-0.04617, -0.06136, -1.369), (-0.0694, -0.06136, -1.381), (-0.08976, -0.06136, -1.398), (-0.1065, -0.06136, -1.419), (-0.1189, -0.06136, -1.442), (-0.1265, -0.06136, -1.467), (-0.1291, -0.06136, -1.493), (-0.1265, -0.06136, -1.519), (-0.1189, -0.06136, -1.545), (-0.1065, -0.06136, -1.568), (-0.08976, -0.06136, -1.588), (-0.0694, -0.06136, -1.605), (-0.04617, -0.06136, -1.617), (-0.02096, -0.06136, -1.625), (0.00525, -0.06136, -1.628), (0.03146, -0.06136, -1.625), (0.05667, -0.06136, -1.617), (0.0799, -0.06136, -1.605), (0.1003, -0.06136, -1.588), (0.117, -0.06136, -1.568), (0.1294, -0.06136, -1.545), (0.137, -0.06136, -1.519), (0.1396, -0.06136, -1.493), (0.137, -0.06136, -1.467), (0.1294, -0.06136, -1.442), (0.117, -0.06136, -1.419), (0.1003, -0.06136, -1.398), (0.0799, -0.06136, -1.381), (0.05667, -0.06136, -1.369), (0.03146, -0.06136, -1.361), (-0.01704, -0.06136, -1.381), (0.00525, -0.06136, -1.379), (-0.05824, -0.06136, -1.398), (-0.1003, -0.06136, -1.449), (-0.1068, -0.06136, -1.515), (-0.08976, -0.06136, -1.557), (-0.07555, -0.06136, -1.574), (-0.03848, -0.06136, -1.599), (0.00525, -0.06136, -1.607), (0.02754, -0.06136, -1.605), (0.04898, -0.06136, -1.599), (0.06874, -0.06136, -1.588), (0.1173, -0.06136, -1.515), (0.1173, -0.06136, -1.471), (0.02754, -0.06136, -1.381), (-0.03848, -0.06136, -1.388), (-0.07555, -0.06136, -1.412), (-0.08976, -0.06136, -1.43), (-0.1068, -0.06136, -1.471), (-0.109, -0.06136, -1.493), (-0.1003, -0.06136, -1.537), (-0.05824, -0.06136, -1.588), (-0.01704, -0.06136, -1.605), (0.08605, -0.06136, -1.574), (0.1003, -0.06136, -1.557), (0.1108, -0.06136, -1.537), (0.1195, -0.06136, -1.493), (0.1108, -0.06136, -1.449), (0.1003, -0.06136, -1.43), (0.08605, -0.06136, -1.412), (0.06874, -0.06136, -1.398), (0.04898, -0.06136, -1.388), (-0.01704, -0.05594, -1.381), (0.00525, -0.05594, -1.379), (-0.03848, -0.05594, -1.388), (-0.05824, -0.05594, -1.398), (-0.07555, -0.05594, -1.412), (-0.08976, -0.05594, -1.43), (-0.1003, -0.05594, -1.449), (-0.1068, -0.05594, -1.471), (-0.109, -0.05594, -1.493), (-0.1068, -0.05594, -1.515), (-0.1003, -0.05594, -1.537), (-0.08976, -0.05594, -1.557), (-0.07555, -0.05594, -1.574), (-0.05824, -0.05594, -1.588), (-0.03848, -0.05594, -1.599), (-0.01704, -0.05594, -1.605), (0.00525, -0.05594, -1.607), (0.02754, -0.05594, -1.605), (0.04898, -0.05594, -1.599), (0.06874, -0.05594, -1.588), (0.08605, -0.05594, -1.574), (0.1003, -0.05594, -1.557), (0.1108, -0.05594, -1.537), (0.1173, -0.05594, -1.515), (0.1195, -0.05594, -1.493), (0.1173, -0.05594, -1.471), (0.1108, -0.05594, -1.449), (0.1003, -0.05594, -1.43), (0.08605, -0.05594, -1.412), (0.06874, -0.05594, -1.398), (0.04898, -0.05594, -1.388), (0.02754, -0.05594, -1.381), (-0.5227, -0.05648, 1.592), (-0.5077, -0.05649, 1.595), (-0.6069, -0.05645, 1.564), (-0.5948, -0.05645, 1.572), (-0.6712, -0.05642, 1.508), (-0.6631, -0.05642, 1.52), (-0.7094, -0.0564, 1.43), (-0.7064, -0.05641, 1.445), (0.5482, -0.05694, 1.586), (0.5632, -0.05695, 1.583), (0.6264, -0.05698, 1.548), (0.6385, -0.05698, 1.54), (0.6827, -0.057, 1.484), (0.6908, -0.057, 1.472), (0.7108, -0.05701, 1.389), (0.7138, -0.05701, 1.363), (-0.1657, -0.05664, 1.598), (-0.3292, -0.05657, 1.598), (-0.5678, -0.05646, 1.583), (-0.5527, -0.05647, 1.586), (-0.643, -0.05643, 1.54), (-0.631, -0.05644, 1.548), (-0.6953, -0.05641, 1.472), (-0.6873, -0.05641, 1.484), (-0.7183, -0.0564, 1.363), (-0.7153, -0.0564, 1.389), (0.5031, -0.05692, 1.595), (0.5181, -0.05693, 1.592), (0.5903, -0.05696, 1.572), (0.6023, -0.05697, 1.564), (0.6586, -0.05699, 1.52), (0.6666, -0.05699, 1.508), (0.7018, -0.05701, 1.445), (0.7048, -0.05701, 1.43), (0.3246, -0.05685, 1.598), (0.1612, -0.05678, 1.598), (0.1612, -0.05681, 1.337), (-0.1657, -0.0566, 1.337), (0.1612, -0.0568, 1.516), (0.1612, -0.05679, 1.558), (-0.1657, -0.05662, 1.516), (-0.1657, -0.05663, 1.558), (0.1612, -0.05679, 1.537), (-0.1657, -0.05662, 1.537), (-0.00228, -0.05671, 1.516), (-0.00228, -0.05671, 1.558), (0.1612, -0.05679, 1.547), (-0.1657, -0.05662, 1.547), (-0.1318, -0.05666, 1.516), (-0.1318, -0.05667, 1.558), (0.1612, -0.0568, 1.527), (-0.1657, -0.05662, 1.527), (0.141, -0.05675, 1.516), (0.141, -0.05675, 1.558), (-0.00228, -0.05671, 1.545), (-0.00228, -0.05671, 1.529), (-0.1341, -0.05666, 1.537), (0.1433, -0.05675, 1.537), (0.1327, -0.05675, 1.529), (-0.1234, -0.05666, 1.529), (-0.1234, -0.05666, 1.545), (0.1327, -0.05675, 1.545), (0.1413, -0.05675, 1.531), (-0.1321, -0.05666, 1.531), (-0.1321, -0.05666, 1.543), (0.1413, -0.05675, 1.543), (0.1424, -0.05675, 1.533), (-0.1332, -0.05666, 1.533), (-0.1268, -0.05666, 1.544), (0.1361, -0.05675, 1.544), (0.1361, -0.05675, 1.53), (-0.1268, -0.05666, 1.53), (-0.1332, -0.05666, 1.541), (0.1424, -0.05675, 1.541)], [], [(72, 93, 97, 68), (13, 113, 109, 14), (56, 203, 204, 44), (116, 49, 53, 112), (196, 129, 133, 192), (371, 375, 382, 378, 386, 374, 372, 25, 351, 350, 231, 369, 368, 27, 349, 348, 230, 367, 366, 28, 347, 346, 229, 365, 364, 29, 345, 344, 228, 363, 362, 26, 370), (96, 17, 15, 84), (88, 19, 18, 92), (168, 211, 212, 172), (105, 40, 49, 116), (125, 140, 165, 180), (145, 80, 65, 160), (10, 12, 13, 14, 11, 15, 17, 18, 19, 16, 35, 37, 38, 39, 36, 30, 32, 33, 34, 31), (41, 200, 201, 48), (48, 201, 202, 52), (52, 202, 203, 56), (204, 209, 61, 44), (206, 210, 161, 64), (205, 77, 73, 207), (207, 73, 69, 208), (208, 69, 61, 209), (34, 128, 121, 31), (33, 132, 128, 34), (32, 136, 132, 33), (30, 36, 141, 124), (152, 173, 177, 148), (153, 38, 37, 157), (149, 39, 38, 153), (141, 36, 39, 149), (216, 200, 41, 184), (112, 53, 57, 108), (68, 97, 85, 60), (108, 57, 45, 100), (65, 80, 89, 76), (81, 16, 19, 88), (76, 89, 93, 72), (206, 64, 77, 205), (35, 16, 81, 144), (92, 18, 17, 96), (14, 109, 101, 11), (15, 11, 101, 84), (10, 31, 121, 104), (185, 120, 129, 196), (12, 117, 113, 13), (10, 104, 117, 12), (188, 137, 125, 180), (148, 177, 165, 140), (192, 133, 137, 188), (30, 124, 136, 32), (157, 37, 35, 144), (156, 169, 173, 152), (161, 210, 211, 168), (145, 160, 169, 156), (176, 213, 214, 164), (172, 212, 213, 176), (218, 189, 181, 219), (214, 219, 181, 164), (217, 193, 189, 218), (215, 197, 193, 217), (216, 184, 197, 215), (45, 60, 85, 100), (117, 104, 106, 119), (119, 106, 107, 118), (118, 107, 105, 116), (41, 48, 50, 43), (43, 50, 51, 42), (42, 51, 49, 40), (113, 117, 119, 115), (115, 119, 118, 114), (114, 118, 116, 112), (48, 52, 54, 50), (50, 54, 55, 51), (51, 55, 53, 49), (109, 113, 115, 111), (111, 115, 114, 110), (110, 114, 112, 108), (52, 56, 58, 54), (54, 58, 59, 55), (55, 59, 57, 53), (101, 109, 111, 103), (103, 111, 110, 102), (102, 110, 108, 100), (56, 44, 46, 58), (58, 46, 47, 59), (59, 47, 45, 57), (77, 64, 66, 79), (79, 66, 67, 78), (78, 67, 65, 76), (81, 88, 90, 83), (83, 90, 91, 82), (82, 91, 89, 80), (73, 77, 79, 75), (75, 79, 78, 74), (74, 78, 76, 72), (88, 92, 94, 90), (90, 94, 95, 91), (91, 95, 93, 89), (69, 73, 75, 71), (71, 75, 74, 70), (70, 74, 72, 68), (92, 96, 98, 94), (94, 98, 99, 95), (95, 99, 97, 93), (61, 69, 71, 63), (63, 71, 70, 62), (62, 70, 68, 60), (96, 84, 86, 98), (98, 86, 87, 99), (99, 87, 85, 97), (197, 184, 186, 199), (199, 186, 187, 198), (198, 187, 185, 196), (121, 128, 130, 123), (123, 130, 131, 122), (122, 131, 129, 120), (193, 197, 199, 195), (195, 199, 198, 194), (194, 198, 196, 192), (128, 132, 134, 130), (130, 134, 135, 131), (131, 135, 133, 129), (189, 193, 195, 191), (191, 195, 194, 190), (190, 194, 192, 188), (132, 136, 138, 134), (134, 138, 139, 135), (135, 139, 137, 133), (181, 189, 191, 183), (183, 191, 190, 182), (182, 190, 188, 180), (136, 124, 126, 138), (138, 126, 127, 139), (139, 127, 125, 137), (157, 144, 146, 159), (159, 146, 147, 158), (158, 147, 145, 156), (161, 168, 170, 163), (163, 170, 171, 162), (162, 171, 169, 160), (153, 157, 159, 155), (155, 159, 158, 154), (154, 158, 156, 152), (168, 172, 174, 170), (170, 174, 175, 171), (171, 175, 173, 169), (149, 153, 155, 151), (151, 155, 154, 150), (150, 154, 152, 148), (172, 176, 178, 174), (174, 178, 179, 175), (175, 179, 177, 173), (141, 149, 151, 143), (143, 151, 150, 142), (142, 150, 148, 140), (176, 164, 166, 178), (178, 166, 167, 179), (179, 167, 165, 177), (60, 45, 47, 62), (62, 47, 46, 63), (63, 46, 44, 61), (40, 185, 187, 42), (42, 187, 186, 43), (43, 186, 184, 41), (160, 65, 67, 162), (162, 67, 66, 163), (163, 66, 64, 161), (120, 105, 107, 122), (122, 107, 106, 123), (123, 106, 104, 121), (100, 85, 87, 102), (102, 87, 86, 103), (103, 86, 84, 101), (80, 145, 147, 82), (82, 147, 146, 83), (83, 146, 144, 81), (180, 165, 167, 182), (182, 167, 166, 183), (183, 166, 164, 181), (140, 125, 127, 142), (142, 127, 126, 143), (143, 126, 124, 141), (105, 120, 185, 40), (1, 220, 4, 201, 200), (4, 221, 3, 202, 201), (3, 222, 2, 203, 202), (2, 223, 0, 204, 203), (7, 354, 355, 224, 336, 337, 5, 206, 205), (8, 356, 357, 225, 338, 339, 7, 205, 207), (9, 358, 359, 226, 340, 341, 8, 207, 208), (6, 360, 361, 227, 342, 343, 9, 208, 209), (26, 362, 363, 228, 344, 345, 29, 211, 210), (29, 364, 365, 229, 346, 347, 28, 212, 211), (28, 366, 367, 230, 348, 349, 27, 213, 212), (27, 368, 369, 231, 350, 351, 25, 214, 213), (22, 232, 20, 216, 215), (23, 233, 22, 215, 217), (24, 234, 23, 217, 218), (21, 235, 24, 218, 219), (0, 236, 6, 209, 204), (20, 237, 1, 200, 216), (25, 238, 21, 219, 214), (5, 353, 352, 239, 371, 370, 26, 210, 206), (20, 232, 22, 233, 23, 234, 24, 235, 21, 0, 223, 2, 222, 3, 221, 4, 220, 1, 237), (0, 21, 238, 25, 372, 373, 6, 236), (284, 298, 328, 327), (272, 273, 240, 241), (287, 272, 241, 242), (274, 287, 242, 243), (288, 274, 243, 244), (289, 288, 244, 245), (275, 289, 245, 246), (290, 275, 246, 247), (291, 290, 247, 248), (276, 291, 248, 249), (292, 276, 249, 250), (277, 292, 250, 251), (278, 277, 251, 252), (293, 278, 252, 253), (279, 293, 253, 254), (294, 279, 254, 255), (280, 294, 255, 256), (281, 280, 256, 257), (282, 281, 257, 258), (283, 282, 258, 259), (295, 283, 259, 260), (296, 295, 260, 261), (297, 296, 261, 262), (284, 297, 262, 263), (298, 284, 263, 264), (285, 298, 264, 265), (299, 285, 265, 266), (300, 299, 266, 267), (301, 300, 267, 268), (302, 301, 268, 269), (303, 302, 269, 270), (286, 303, 270, 271), (273, 286, 271, 240), (304, 306, 307, 308, 309, 310, 311, 312, 313, 314, 315, 316, 317, 318, 319, 320, 321, 322, 323, 324, 325, 326, 327, 328, 329, 330, 331, 332, 333, 334, 335, 305), (298, 285, 329, 328), (285, 299, 330, 329), (299, 300, 331, 330), (273, 272, 304, 305), (300, 301, 332, 331), (272, 287, 306, 304), (301, 302, 333, 332), (287, 274, 307, 306), (302, 303, 334, 333), (274, 288, 308, 307), (303, 286, 335, 334), (288, 289, 309, 308), (286, 273, 305, 335), (289, 275, 310, 309), (275, 290, 311, 310), (290, 291, 312, 311), (291, 276, 313, 312), (276, 292, 314, 313), (292, 277, 315, 314), (277, 278, 316, 315), (278, 293, 317, 316), (293, 279, 318, 317), (279, 294, 319, 318), (294, 280, 320, 319), (280, 281, 321, 320), (281, 282, 322, 321), (282, 283, 323, 322), (283, 295, 324, 323), (295, 296, 325, 324), (296, 297, 326, 325), (297, 284, 327, 326), (377, 385, 381, 389, 375, 371, 239, 352), (6, 373, 376, 387, 379, 383, 377, 352, 353, 5, 337, 336, 224, 355, 354, 7, 339, 338, 225, 357, 356, 8, 341, 340, 226, 359, 358, 9, 343, 342, 227, 361, 360), (373, 372, 374, 388, 380, 384, 376), (397, 382, 375, 389), (396, 390, 381, 385), (394, 386, 378, 393, 402, 398, 406), (380, 388, 394, 391), (388, 374, 386, 394), (387, 395, 407, 399, 403, 392, 379), (376, 384, 395, 387), (384, 380, 391, 395), (383, 396, 385, 377), (379, 392, 408, 400, 404, 396, 383), (390, 397, 389, 381), (393, 378, 382, 397, 405, 401, 409), (390, 396, 404, 400, 408, 392, 403, 399, 407, 395, 391, 394, 406, 398, 402, 393, 409, 401, 405, 397)])
me_plane_012.polygons.foreach_set('use_smooth', [1, 1, 1, 1, 1, 1, 1, 1, 1, 1, 1, 1, 1, 1, 1, 1, 1, 1, 1, 1, 1, 1, 1, 1, 1, 1, 1, 1, 1, 1, 1, 1, 1, 1, 1, 1, 1, 1, 1, 1, 1, 1, 1, 1, 1, 1, 1, 1, 1, 1, 1, 1, 1, 1, 1, 1, 1, 1, 1, 1, 1, 1, 1, 1, 1, 1, 1, 1, 1, 1, 1, 1, 1, 1, 1, 1, 1, 1, 1, 1, 1, 1, 1, 1, 1, 1, 1, 1, 1, 1, 1, 1, 1, 1, 1, 1, 1, 1, 1, 1, 1, 1, 1, 1, 1, 1, 1, 1, 1, 1, 1, 1, 1, 1, 1, 1, 1, 1, 1, 1, 1, 1, 1, 1, 1, 1, 1, 1, 1, 1, 1, 1, 1, 1, 1, 1, 1, 1, 1, 1, 1, 1, 1, 1, 1, 1, 1, 1, 1, 1, 1, 1, 1, 1, 1, 1, 1, 1, 1, 1, 1, 1, 1, 1, 1, 1, 1, 1, 1, 1, 1, 1, 1, 1, 1, 1, 1, 1, 1, 1, 1, 1, 1, 1, 1, 1, 1, 1, 1, 1, 1, 1, 1, 1, 1, 1, 1, 1, 1, 1, 1, 1, 1, 1, 0, 0, 0, 0, 0, 0, 0, 0, 0, 0, 0, 0, 0, 0, 0, 0, 0, 0, 0, 0, 0, 0, 0, 0, 0, 0, 0, 0, 0, 0, 0, 0, 0, 0, 0, 0, 0, 0, 0, 0, 0, 0, 0, 0, 0, 0, 0, 0, 0, 0, 0, 0, 0, 0, 0, 0, 0, 0, 0, 0, 0, 0, 0, 0, 0, 1, 1, 1, 1, 1, 1, 1, 1, 1, 1, 1, 1, 1, 1, 1, 1])
me_plane_012.polygons.foreach_set('material_index', [0, 0, 0, 0, 0, 0, 0, 0, 0, 0, 0, 0, 0, 0, 0, 0, 0, 0, 0, 0, 0, 0, 0, 0, 0, 0, 0, 0, 0, 0, 0, 0, 0, 0, 0, 0, 0, 0, 0, 0, 0, 0, 0, 0, 0, 0, 0, 0, 0, 0, 0, 0, 0, 0, 0, 0, 0, 0, 0, 0, 0, 0, 0, 0, 0, 0, 0, 0, 0, 0, 0, 0, 0, 0, 0, 0, 0, 0, 0, 0, 0, 0, 0, 0, 0, 0, 0, 0, 0, 0, 0, 0, 0, 0, 0, 0, 0, 0, 0, 0, 0, 0, 0, 0, 0, 0, 0, 0, 0, 0, 0, 0, 0, 0, 0, 0, 0, 0, 0, 0, 0, 0, 0, 0, 0, 0, 0, 0, 0, 0, 0, 0, 0, 0, 0, 0, 0, 0, 0, 0, 0, 0, 0, 0, 0, 0, 0, 0, 0, 0, 0, 0, 0, 0, 0, 0, 0, 0, 0, 0, 0, 0, 0, 0, 0, 0, 0, 0, 0, 0, 0, 0, 0, 0, 0, 0, 0, 0, 0, 0, 0, 0, 0, 0, 0, 0, 0, 0, 0, 0, 0, 0, 0, 0, 0, 0, 0, 0, 0, 0, 0, 0, 0, 1, 1, 1, 1, 1, 1, 1, 1, 1, 1, 1, 1, 1, 1, 1, 1, 1, 1, 1, 1, 1, 1, 1, 1, 1, 1, 1, 1, 1, 1, 1, 1, 1, 1, 1, 1, 1, 1, 1, 1, 1, 1, 1, 1, 1, 1, 1, 1, 1, 1, 1, 1, 1, 1, 1, 1, 1, 1, 1, 1, 1, 1, 1, 1, 1, 1, 0, 0, 0, 0, 0, 0, 0, 0, 0, 0, 0, 0, 0, 0, 0, 1])
me_plane_012.materials.append(mat_phonebody)
me_plane_012.materials.append(mat_phonesecondary)
me_plane_012.use_remesh_preserve_volume = False
me_plane_012.use_remesh_preserve_attributes = False
me_plane_012.use_mirror_vertex_groups = False
me_plane_012.update()
me_plane_007 = bpy.data.meshes.new('Plane.007')
me_plane_007.from_pydata([(-3.62, -1.227, 0.0), (3.62, -1.227, 0.0), (-3.62, 1.398, 1.412), (3.62, 1.398, 1.412), (-3.62, 0.9235, 0.0), (-3.62, 1.398, 0.475), (-3.62, 1.016, 0.009126), (-3.62, 1.105, 0.03615), (-3.62, 1.187, 0.08004), (-3.62, 1.259, 0.1391), (-3.62, 1.318, 0.2111), (-3.62, 1.362, 0.2932), (-3.62, 1.389, 0.3823), (3.62, 1.398, 0.475), (3.62, 0.9235, 0.0), (3.62, 1.389, 0.3823), (3.62, 1.362, 0.2932), (3.62, 1.318, 0.2111), (3.62, 1.259, 0.1391), (3.62, 1.187, 0.08004), (3.62, 1.105, 0.03615), (3.62, 1.016, 0.009126)], [], [(5, 13, 3, 2), (13, 5, 12, 15), (15, 12, 11, 16), (16, 11, 10, 17), (17, 10, 9, 18), (18, 9, 8, 19), (19, 8, 7, 20), (20, 7, 6, 21), (21, 6, 4, 14), (0, 1, 14, 4)])
me_plane_007.polygons.foreach_set('use_smooth', [True] * 10)
me_plane_007.materials.append(mat_stage)
me_plane_007.use_remesh_preserve_volume = False
me_plane_007.use_remesh_preserve_attributes = False
me_plane_007.use_mirror_vertex_groups = False
me_plane_007.update()
me_plane = bpy.data.meshes.new('Plane')
me_plane.from_pydata([(-0.7213, -0.0564, -1.292), (-0.4926, -0.0565, -1.639), (-0.7034, -0.05641, -1.501), (-0.6551, -0.05643, -1.573), (-0.5828, -0.05646, -1.621), (-0.4926, -0.0565, 1.598), (-0.7213, -0.0564, 1.337), (-0.5828, -0.05646, 1.58), (-0.6551, -0.05643, 1.532), (-0.7034, -0.05641, 1.46), (-0.4975, 0.1143, -1.656), (-0.7706, 0.1144, -1.382), (-0.602, 0.1143, -1.635), (-0.6906, 0.1144, -1.576), (-0.7498, 0.1144, -1.487), (-0.7706, 0.1144, 1.375), (-0.4975, 0.1143, 1.648), (-0.7498, 0.1144, 1.479), (-0.6906, 0.1144, 1.568), (-0.602, 0.1143, 1.627), (0.4881, -0.05692, -1.639), (0.7167, -0.05701, -1.292), (0.5782, -0.05695, -1.621), (0.6505, -0.05699, -1.573), (0.6988, -0.05701, -1.501), (0.7167, -0.05701, 1.337), (0.4881, -0.05692, 1.598), (0.6988, -0.05701, 1.46), (0.6505, -0.05699, 1.532), (0.5782, -0.05695, 1.58), (0.7661, 0.1137, -1.382), (0.4929, 0.1139, -1.656), (0.7453, 0.1137, -1.487), (0.6861, 0.1138, -1.576), (0.5975, 0.1138, -1.635), (0.4929, 0.1139, 1.648), (0.7661, 0.1137, 1.375), (0.5975, 0.1138, 1.627), (0.6861, 0.1138, 1.568), (0.7453, 0.1137, 1.479), (-0.5875, -0.01646, -1.746), (-0.551, -0.05647, -1.709), (-0.5826, -0.03646, -1.741), (-0.5692, -0.05111, -1.727), (-0.8241, -0.05636, -1.436), (-0.8606, -0.01634, -1.472), (-0.8424, -0.05099, -1.454), (-0.8557, -0.03634, -1.468), (-0.6555, -0.05643, -1.688), (-0.692, -0.01641, -1.725), (-0.6738, -0.05106, -1.707), (-0.6871, -0.03641, -1.72), (-0.7441, -0.05639, -1.629), (-0.7806, -0.01637, -1.666), (-0.7624, -0.05102, -1.647), (-0.7757, -0.03638, -1.661), (-0.8033, -0.05636, -1.54), (-0.8398, -0.01635, -1.577), (-0.8216, -0.051, -1.559), (-0.835, -0.03635, -1.572), (-0.8606, -0.01634, 1.465), (-0.8241, -0.05636, 1.428), (-0.8557, -0.03634, 1.46), (-0.8424, -0.05099, 1.446), (-0.551, -0.05647, 1.701), (-0.5875, -0.01646, 1.738), (-0.5692, -0.05111, 1.719), (-0.5826, -0.03646, 1.733), (-0.8398, -0.01635, 1.569), (-0.8033, -0.05636, 1.533), (-0.835, -0.03635, 1.564), (-0.8216, -0.051, 1.551), (-0.7806, -0.01637, 1.658), (-0.7441, -0.05639, 1.621), (-0.7757, -0.03638, 1.653), (-0.7624, -0.05102, 1.639), (-0.692, -0.01641, 1.717), (-0.6555, -0.05643, 1.68), (-0.6871, -0.03641, 1.712), (-0.6738, -0.05106, 1.699), (-0.5875, 0.07431, 1.738), (-0.551, 0.1143, 1.701), (-0.5826, 0.09431, 1.733), (-0.5692, 0.1089, 1.719), (-0.8241, 0.1144, 1.428), (-0.8606, 0.07443, 1.465), (-0.8424, 0.1091, 1.446), (-0.8557, 0.09443, 1.46), (-0.6555, 0.1143, 1.68), (-0.692, 0.07436, 1.717), (-0.6738, 0.109, 1.699), (-0.6871, 0.09436, 1.712), (-0.7441, 0.1144, 1.621), (-0.7806, 0.0744, 1.658), (-0.7624, 0.109, 1.639), (-0.7757, 0.0944, 1.653), (-0.8033, 0.1144, 1.533), (-0.8398, 0.07442, 1.569), (-0.8216, 0.1091, 1.551), (-0.835, 0.09442, 1.564), (-0.8606, 0.07443, -1.472), (-0.8241, 0.1144, -1.436), (-0.8557, 0.09443, -1.468), (-0.8424, 0.1091, -1.454), (-0.551, 0.1143, -1.709), (-0.5875, 0.07431, -1.746), (-0.5692, 0.1089, -1.727), (-0.5826, 0.09431, -1.741), (-0.8398, 0.07442, -1.577), (-0.8033, 0.1144, -1.54), (-0.835, 0.09442, -1.572), (-0.8216, 0.1091, -1.559), (-0.7806, 0.0744, -1.666), (-0.7441, 0.1144, -1.629), (-0.7757, 0.0944, -1.661), (-0.7624, 0.109, -1.647), (-0.692, 0.07436, -1.725), (-0.6555, 0.1143, -1.688), (-0.6871, 0.09436, -1.72), (-0.6738, 0.109, -1.707), (0.5829, 0.07381, -1.746), (0.5464, 0.1138, -1.709), (0.578, 0.09382, -1.741), (0.5647, 0.1085, -1.727), (0.8196, 0.1137, -1.436), (0.8561, 0.0737, -1.472), (0.8378, 0.1083, -1.454), (0.8512, 0.0937, -1.468), (0.6509, 0.1138, -1.688), (0.6875, 0.07377, -1.725), (0.6692, 0.1084, -1.707), (0.6826, 0.09377, -1.72), (0.7396, 0.1137, -1.629), (0.7761, 0.07373, -1.666), (0.7578, 0.1084, -1.647), (0.7712, 0.09373, -1.661), (0.7988, 0.1137, -1.54), (0.8353, 0.07371, -1.577), (0.817, 0.1084, -1.559), (0.8304, 0.09371, -1.572), (0.8561, 0.0737, 1.465), (0.8196, 0.1137, 1.428), (0.8512, 0.0937, 1.46), (0.8378, 0.1083, 1.446), (0.5464, 0.1138, 1.701), (0.5829, 0.07381, 1.738), (0.5647, 0.1085, 1.719), (0.578, 0.09382, 1.733), (0.8353, 0.07371, 1.569), (0.7988, 0.1137, 1.533), (0.8304, 0.09371, 1.564), (0.817, 0.1084, 1.551), (0.7761, 0.07373, 1.658), (0.7396, 0.1137, 1.621), (0.7712, 0.09373, 1.653), (0.7578, 0.1084, 1.639), (0.6875, 0.07377, 1.717), (0.6509, 0.1138, 1.68), (0.6826, 0.09377, 1.712), (0.6692, 0.1084, 1.699), (0.5829, -0.01696, 1.738), (0.5464, -0.05694, 1.701), (0.578, -0.03695, 1.733), (0.5647, -0.05159, 1.719), (0.8196, -0.05706, 1.428), (0.8561, -0.01707, 1.465), (0.8378, -0.05171, 1.446), (0.8512, -0.03707, 1.46), (0.6509, -0.05699, 1.68), (0.6875, -0.017, 1.717), (0.6692, -0.05163, 1.699), (0.6826, -0.037, 1.712), (0.7396, -0.05702, 1.621), (0.7761, -0.01704, 1.658), (0.7578, -0.05167, 1.639), (0.7712, -0.03704, 1.653), (0.7988, -0.05705, 1.533), (0.8353, -0.01706, 1.569), (0.817, -0.0517, 1.551), (0.8304, -0.03706, 1.564), (0.8561, -0.01707, -1.472), (0.8196, -0.05706, -1.436), (0.8512, -0.03707, -1.468), (0.8378, -0.05171, -1.454), (0.5464, -0.05694, -1.709), (0.5829, -0.01696, -1.746), (0.5647, -0.05159, -1.727), (0.578, -0.03695, -1.741), (0.8353, -0.01706, -1.577), (0.7988, -0.05705, -1.54), (0.8304, -0.03706, -1.572), (0.817, -0.0517, -1.559), (0.7761, -0.01704, -1.666), (0.7396, -0.05702, -1.629), (0.7712, -0.03704, -1.661), (0.7578, -0.05167, -1.647), (0.6875, -0.017, -1.725), (0.6509, -0.05699, -1.688), (0.6826, -0.037, -1.72), (0.6692, -0.05163, -1.707), (-0.4975, -0.05649, -1.656), (-0.602, -0.05645, -1.635), (-0.6906, -0.05641, -1.576), (-0.7498, -0.05639, -1.487), (-0.7706, -0.05638, -1.382), (-0.602, -0.05645, 1.627), (-0.4975, -0.05649, 1.648), (-0.6906, -0.05641, 1.568), (-0.7498, -0.05639, 1.479), (-0.7706, -0.05638, 1.375), (0.4929, -0.05692, 1.648), (0.5975, -0.05696, 1.627), (0.6861, -0.057, 1.568), (0.7453, -0.05703, 1.479), (0.7661, -0.05704, 1.375), (0.5975, -0.05696, -1.635), (0.4929, -0.05692, -1.656), (0.6861, -0.057, -1.576), (0.7453, -0.05703, -1.487), (0.7661, -0.05704, -1.382), (-0.5377, -0.05648, -1.63), (-0.6189, -0.05644, -1.597), (-0.6792, -0.05642, -1.537), (-0.7123, -0.0564, -1.456), (-0.5377, -0.05648, 1.589), (-0.6189, -0.05644, 1.556), (-0.6792, -0.05642, 1.496), (-0.7123, -0.0564, 1.415), (0.5332, -0.05694, 1.589), (0.6144, -0.05697, 1.556), (0.6747, -0.057, 1.496), (0.7078, -0.05701, 1.415), (0.5332, -0.05694, -1.63), (0.6144, -0.05697, -1.597), (0.6747, -0.057, -1.537), (0.7078, -0.05701, -1.456), (-0.7213, -0.0564, -0.003947), (-0.002279, -0.05671, -1.639), (0.7167, -0.05701, -0.003947), (-0.00228, -0.05671, 1.598), (0.00525, -0.06136, -1.359), (-0.02096, -0.06136, -1.361), (-0.04617, -0.06136, -1.369), (-0.0694, -0.06136, -1.381), (-0.08976, -0.06136, -1.398), (-0.1065, -0.06136, -1.419), (-0.1189, -0.06136, -1.442), (-0.1265, -0.06136, -1.467), (-0.1291, -0.06136, -1.493), (-0.1265, -0.06136, -1.519), (-0.1189, -0.06136, -1.545), (-0.1065, -0.06136, -1.568), (-0.08976, -0.06136, -1.588), (-0.0694, -0.06136, -1.605), (-0.04617, -0.06136, -1.617), (-0.02096, -0.06136, -1.625), (0.00525, -0.06136, -1.628), (0.03146, -0.06136, -1.625), (0.05667, -0.06136, -1.617), (0.0799, -0.06136, -1.605), (0.1003, -0.06136, -1.588), (0.117, -0.06136, -1.568), (0.1294, -0.06136, -1.545), (0.137, -0.06136, -1.519), (0.1396, -0.06136, -1.493), (0.137, -0.06136, -1.467), (0.1294, -0.06136, -1.442), (0.117, -0.06136, -1.419), (0.1003, -0.06136, -1.398), (0.0799, -0.06136, -1.381), (0.05667, -0.06136, -1.369), (0.03146, -0.06136, -1.361), (-0.01704, -0.06136, -1.381), (0.00525, -0.06136, -1.379), (-0.05824, -0.06136, -1.398), (-0.1003, -0.06136, -1.449), (-0.1068, -0.06136, -1.515), (-0.08976, -0.06136, -1.557), (-0.07555, -0.06136, -1.574), (-0.03848, -0.06136, -1.599), (0.00525, -0.06136, -1.607), (0.02754, -0.06136, -1.605), (0.04898, -0.06136, -1.599), (0.06874, -0.06136, -1.588), (0.1173, -0.06136, -1.515), (0.1173, -0.06136, -1.471), (0.02754, -0.06136, -1.381), (-0.03848, -0.06136, -1.388), (-0.07555, -0.06136, -1.412), (-0.08976, -0.06136, -1.43), (-0.1068, -0.06136, -1.471), (-0.109, -0.06136, -1.493), (-0.1003, -0.06136, -1.537), (-0.05824, -0.06136, -1.588), (-0.01704, -0.06136, -1.605), (0.08605, -0.06136, -1.574), (0.1003, -0.06136, -1.557), (0.1108, -0.06136, -1.537), (0.1195, -0.06136, -1.493), (0.1108, -0.06136, -1.449), (0.1003, -0.06136, -1.43), (0.08605, -0.06136, -1.412), (0.06874, -0.06136, -1.398), (0.04898, -0.06136, -1.388), (-0.01704, -0.05594, -1.381), (0.00525, -0.05594, -1.379), (-0.03848, -0.05594, -1.388), (-0.05824, -0.05594, -1.398), (-0.07555, -0.05594, -1.412), (-0.08976, -0.05594, -1.43), (-0.1003, -0.05594, -1.449), (-0.1068, -0.05594, -1.471), (-0.109, -0.05594, -1.493), (-0.1068, -0.05594, -1.515), (-0.1003, -0.05594, -1.537), (-0.08976, -0.05594, -1.557), (-0.07555, -0.05594, -1.574), (-0.05824, -0.05594, -1.588), (-0.03848, -0.05594, -1.599), (-0.01704, -0.05594, -1.605), (0.00525, -0.05594, -1.607), (0.02754, -0.05594, -1.605), (0.04898, -0.05594, -1.599), (0.06874, -0.05594, -1.588), (0.08605, -0.05594, -1.574), (0.1003, -0.05594, -1.557), (0.1108, -0.05594, -1.537), (0.1173, -0.05594, -1.515), (0.1195, -0.05594, -1.493), (0.1173, -0.05594, -1.471), (0.1108, -0.05594, -1.449), (0.1003, -0.05594, -1.43), (0.08605, -0.05594, -1.412), (0.06874, -0.05594, -1.398), (0.04898, -0.05594, -1.388), (0.02754, -0.05594, -1.381), (-0.5227, -0.05648, 1.592), (-0.5077, -0.05649, 1.595), (-0.6069, -0.05645, 1.564), (-0.5948, -0.05645, 1.572), (-0.6712, -0.05642, 1.508), (-0.6631, -0.05642, 1.52), (-0.7094, -0.0564, 1.43), (-0.7064, -0.05641, 1.445), (0.5482, -0.05694, 1.586), (0.5632, -0.05695, 1.583), (0.6264, -0.05698, 1.548), (0.6385, -0.05698, 1.54), (0.6827, -0.057, 1.484), (0.6908, -0.057, 1.472), (0.7108, -0.05701, 1.389), (0.7138, -0.05701, 1.363), (-0.1657, -0.05664, 1.598), (-0.3292, -0.05657, 1.598), (-0.5678, -0.05646, 1.583), (-0.5527, -0.05647, 1.586), (-0.643, -0.05643, 1.54), (-0.631, -0.05644, 1.548), (-0.6953, -0.05641, 1.472), (-0.6873, -0.05641, 1.484), (-0.7183, -0.0564, 1.363), (-0.7153, -0.0564, 1.389), (0.5031, -0.05692, 1.595), (0.5181, -0.05693, 1.592), (0.5903, -0.05696, 1.572), (0.6023, -0.05697, 1.564), (0.6586, -0.05699, 1.52), (0.6666, -0.05699, 1.508), (0.7018, -0.05701, 1.445), (0.7048, -0.05701, 1.43), (0.3246, -0.05685, 1.598), (0.1612, -0.05678, 1.598), (0.1612, -0.05681, 1.337), (-0.1657, -0.0566, 1.337), (0.1612, -0.0568, 1.516), (0.1612, -0.05679, 1.558), (-0.1657, -0.05662, 1.516), (-0.1657, -0.05663, 1.558), (0.1612, -0.05679, 1.537), (-0.1657, -0.05662, 1.537), (-0.00228, -0.05671, 1.516), (-0.00228, -0.05671, 1.558), (0.1612, -0.05679, 1.547), (-0.1657, -0.05662, 1.547), (-0.1318, -0.05666, 1.516), (-0.1318, -0.05667, 1.558), (0.1612, -0.0568, 1.527), (-0.1657, -0.05662, 1.527), (0.141, -0.05675, 1.516), (0.141, -0.05675, 1.558), (-0.00228, -0.05671, 1.545), (-0.00228, -0.05671, 1.529), (-0.1341, -0.05666, 1.537), (0.1433, -0.05675, 1.537), (0.1327, -0.05675, 1.529), (-0.1234, -0.05666, 1.529), (-0.1234, -0.05666, 1.545), (0.1327, -0.05675, 1.545), (0.1413, -0.05675, 1.531), (-0.1321, -0.05666, 1.531), (-0.1321, -0.05666, 1.543), (0.1413, -0.05675, 1.543), (0.1424, -0.05675, 1.533), (-0.1332, -0.05666, 1.533), (-0.1268, -0.05666, 1.544), (0.1361, -0.05675, 1.544), (0.1361, -0.05675, 1.53), (-0.1268, -0.05666, 1.53), (-0.1332, -0.05666, 1.541), (0.1424, -0.05675, 1.541)], [], [(72, 93, 97, 68), (13, 113, 109, 14), (56, 203, 204, 44), (116, 49, 53, 112), (196, 129, 133, 192), (371, 375, 382, 378, 386, 374, 372, 25, 351, 350, 231, 369, 368, 27, 349, 348, 230, 367, 366, 28, 347, 346, 229, 365, 364, 29, 345, 344, 228, 363, 362, 26, 370), (96, 17, 15, 84), (88, 19, 18, 92), (168, 211, 212, 172), (105, 40, 49, 116), (125, 140, 165, 180), (145, 80, 65, 160), (10, 12, 13, 14, 11, 15, 17, 18, 19, 16, 35, 37, 38, 39, 36, 30, 32, 33, 34, 31), (41, 200, 201, 48), (48, 201, 202, 52), (52, 202, 203, 56), (204, 209, 61, 44), (206, 210, 161, 64), (205, 77, 73, 207), (207, 73, 69, 208), (208, 69, 61, 209), (34, 128, 121, 31), (33, 132, 128, 34), (32, 136, 132, 33), (30, 36, 141, 124), (152, 173, 177, 148), (153, 38, 37, 157), (149, 39, 38, 153), (141, 36, 39, 149), (216, 200, 41, 184), (112, 53, 57, 108), (68, 97, 85, 60), (108, 57, 45, 100), (65, 80, 89, 76), (81, 16, 19, 88), (76, 89, 93, 72), (206, 64, 77, 205), (35, 16, 81, 144), (92, 18, 17, 96), (14, 109, 101, 11), (15, 11, 101, 84), (10, 31, 121, 104), (185, 120, 129, 196), (12, 117, 113, 13), (10, 104, 117, 12), (188, 137, 125, 180), (148, 177, 165, 140), (192, 133, 137, 188), (30, 124, 136, 32), (157, 37, 35, 144), (156, 169, 173, 152), (161, 210, 211, 168), (145, 160, 169, 156), (176, 213, 214, 164), (172, 212, 213, 176), (218, 189, 181, 219), (214, 219, 181, 164), (217, 193, 189, 218), (215, 197, 193, 217), (216, 184, 197, 215), (45, 60, 85, 100), (117, 104, 106, 119), (119, 106, 107, 118), (118, 107, 105, 116), (41, 48, 50, 43), (43, 50, 51, 42), (42, 51, 49, 40), (113, 117, 119, 115), (115, 119, 118, 114), (114, 118, 116, 112), (48, 52, 54, 50), (50, 54, 55, 51), (51, 55, 53, 49), (109, 113, 115, 111), (111, 115, 114, 110), (110, 114, 112, 108), (52, 56, 58, 54), (54, 58, 59, 55), (55, 59, 57, 53), (101, 109, 111, 103), (103, 111, 110, 102), (102, 110, 108, 100), (56, 44, 46, 58), (58, 46, 47, 59), (59, 47, 45, 57), (77, 64, 66, 79), (79, 66, 67, 78), (78, 67, 65, 76), (81, 88, 90, 83), (83, 90, 91, 82), (82, 91, 89, 80), (73, 77, 79, 75), (75, 79, 78, 74), (74, 78, 76, 72), (88, 92, 94, 90), (90, 94, 95, 91), (91, 95, 93, 89), (69, 73, 75, 71), (71, 75, 74, 70), (70, 74, 72, 68), (92, 96, 98, 94), (94, 98, 99, 95), (95, 99, 97, 93), (61, 69, 71, 63), (63, 71, 70, 62), (62, 70, 68, 60), (96, 84, 86, 98), (98, 86, 87, 99), (99, 87, 85, 97), (197, 184, 186, 199), (199, 186, 187, 198), (198, 187, 185, 196), (121, 128, 130, 123), (123, 130, 131, 122), (122, 131, 129, 120), (193, 197, 199, 195), (195, 199, 198, 194), (194, 198, 196, 192), (128, 132, 134, 130), (130, 134, 135, 131), (131, 135, 133, 129), (189, 193, 195, 191), (191, 195, 194, 190), (190, 194, 192, 188), (132, 136, 138, 134), (134, 138, 139, 135), (135, 139, 137, 133), (181, 189, 191, 183), (183, 191, 190, 182), (182, 190, 188, 180), (136, 124, 126, 138), (138, 126, 127, 139), (139, 127, 125, 137), (157, 144, 146, 159), (159, 146, 147, 158), (158, 147, 145, 156), (161, 168, 170, 163), (163, 170, 171, 162), (162, 171, 169, 160), (153, 157, 159, 155), (155, 159, 158, 154), (154, 158, 156, 152), (168, 172, 174, 170), (170, 174, 175, 171), (171, 175, 173, 169), (149, 153, 155, 151), (151, 155, 154, 150), (150, 154, 152, 148), (172, 176, 178, 174), (174, 178, 179, 175), (175, 179, 177, 173), (141, 149, 151, 143), (143, 151, 150, 142), (142, 150, 148, 140), (176, 164, 166, 178), (178, 166, 167, 179), (179, 167, 165, 177), (60, 45, 47, 62), (62, 47, 46, 63), (63, 46, 44, 61), (40, 185, 187, 42), (42, 187, 186, 43), (43, 186, 184, 41), (160, 65, 67, 162), (162, 67, 66, 163), (163, 66, 64, 161), (120, 105, 107, 122), (122, 107, 106, 123), (123, 106, 104, 121), (100, 85, 87, 102), (102, 87, 86, 103), (103, 86, 84, 101), (80, 145, 147, 82), (82, 147, 146, 83), (83, 146, 144, 81), (180, 165, 167, 182), (182, 167, 166, 183), (183, 166, 164, 181), (140, 125, 127, 142), (142, 127, 126, 143), (143, 126, 124, 141), (105, 120, 185, 40), (1, 220, 4, 201, 200), (4, 221, 3, 202, 201), (3, 222, 2, 203, 202), (2, 223, 0, 204, 203), (7, 354, 355, 224, 336, 337, 5, 206, 205), (8, 356, 357, 225, 338, 339, 7, 205, 207), (9, 358, 359, 226, 340, 341, 8, 207, 208), (6, 360, 361, 227, 342, 343, 9, 208, 209), (26, 362, 363, 228, 344, 345, 29, 211, 210), (29, 364, 365, 229, 346, 347, 28, 212, 211), (28, 366, 367, 230, 348, 349, 27, 213, 212), (27, 368, 369, 231, 350, 351, 25, 214, 213), (22, 232, 20, 216, 215), (23, 233, 22, 215, 217), (24, 234, 23, 217, 218), (21, 235, 24, 218, 219), (0, 236, 6, 209, 204), (20, 237, 1, 200, 216), (25, 238, 21, 219, 214), (5, 353, 352, 239, 371, 370, 26, 210, 206), (20, 232, 22, 233, 23, 234, 24, 235, 21, 0, 223, 2, 222, 3, 221, 4, 220, 1, 237), (0, 21, 238, 25, 372, 373, 6, 236), (284, 298, 328, 327), (272, 273, 240, 241), (287, 272, 241, 242), (274, 287, 242, 243), (288, 274, 243, 244), (289, 288, 244, 245), (275, 289, 245, 246), (290, 275, 246, 247), (291, 290, 247, 248), (276, 291, 248, 249), (292, 276, 249, 250), (277, 292, 250, 251), (278, 277, 251, 252), (293, 278, 252, 253), (279, 293, 253, 254), (294, 279, 254, 255), (280, 294, 255, 256), (281, 280, 256, 257), (282, 281, 257, 258), (283, 282, 258, 259), (295, 283, 259, 260), (296, 295, 260, 261), (297, 296, 261, 262), (284, 297, 262, 263), (298, 284, 263, 264), (285, 298, 264, 265), (299, 285, 265, 266), (300, 299, 266, 267), (301, 300, 267, 268), (302, 301, 268, 269), (303, 302, 269, 270), (286, 303, 270, 271), (273, 286, 271, 240), (304, 306, 307, 308, 309, 310, 311, 312, 313, 314, 315, 316, 317, 318, 319, 320, 321, 322, 323, 324, 325, 326, 327, 328, 329, 330, 331, 332, 333, 334, 335, 305), (298, 285, 329, 328), (285, 299, 330, 329), (299, 300, 331, 330), (273, 272, 304, 305), (300, 301, 332, 331), (272, 287, 306, 304), (301, 302, 333, 332), (287, 274, 307, 306), (302, 303, 334, 333), (274, 288, 308, 307), (303, 286, 335, 334), (288, 289, 309, 308), (286, 273, 305, 335), (289, 275, 310, 309), (275, 290, 311, 310), (290, 291, 312, 311), (291, 276, 313, 312), (276, 292, 314, 313), (292, 277, 315, 314), (277, 278, 316, 315), (278, 293, 317, 316), (293, 279, 318, 317), (279, 294, 319, 318), (294, 280, 320, 319), (280, 281, 321, 320), (281, 282, 322, 321), (282, 283, 323, 322), (283, 295, 324, 323), (295, 296, 325, 324), (296, 297, 326, 325), (297, 284, 327, 326), (377, 385, 381, 389, 375, 371, 239, 352), (6, 373, 376, 387, 379, 383, 377, 352, 353, 5, 337, 336, 224, 355, 354, 7, 339, 338, 225, 357, 356, 8, 341, 340, 226, 359, 358, 9, 343, 342, 227, 361, 360), (373, 372, 374, 388, 380, 384, 376), (397, 382, 375, 389), (396, 390, 381, 385), (394, 386, 378, 393, 402, 398, 406), (380, 388, 394, 391), (388, 374, 386, 394), (387, 395, 407, 399, 403, 392, 379), (376, 384, 395, 387), (384, 380, 391, 395), (383, 396, 385, 377), (379, 392, 408, 400, 404, 396, 383), (390, 397, 389, 381), (393, 378, 382, 397, 405, 401, 409), (390, 396, 404, 400, 408, 392, 403, 399, 407, 395, 391, 394, 406, 398, 402, 393, 409, 401, 405, 397)])
me_plane.polygons.foreach_set('use_smooth', [1, 1, 1, 1, 1, 1, 1, 1, 1, 1, 1, 1, 1, 1, 1, 1, 1, 1, 1, 1, 1, 1, 1, 1, 1, 1, 1, 1, 1, 1, 1, 1, 1, 1, 1, 1, 1, 1, 1, 1, 1, 1, 1, 1, 1, 1, 1, 1, 1, 1, 1, 1, 1, 1, 1, 1, 1, 1, 1, 1, 1, 1, 1, 1, 1, 1, 1, 1, 1, 1, 1, 1, 1, 1, 1, 1, 1, 1, 1, 1, 1, 1, 1, 1, 1, 1, 1, 1, 1, 1, 1, 1, 1, 1, 1, 1, 1, 1, 1, 1, 1, 1, 1, 1, 1, 1, 1, 1, 1, 1, 1, 1, 1, 1, 1, 1, 1, 1, 1, 1, 1, 1, 1, 1, 1, 1, 1, 1, 1, 1, 1, 1, 1, 1, 1, 1, 1, 1, 1, 1, 1, 1, 1, 1, 1, 1, 1, 1, 1, 1, 1, 1, 1, 1, 1, 1, 1, 1, 1, 1, 1, 1, 1, 1, 1, 1, 1, 1, 1, 1, 1, 1, 1, 1, 1, 1, 1, 1, 1, 1, 1, 1, 1, 1, 1, 1, 1, 1, 1, 1, 1, 1, 1, 1, 1, 1, 1, 1, 1, 1, 1, 1, 1, 1, 0, 0, 0, 0, 0, 0, 0, 0, 0, 0, 0, 0, 0, 0, 0, 0, 0, 0, 0, 0, 0, 0, 0, 0, 0, 0, 0, 0, 0, 0, 0, 0, 0, 0, 0, 0, 0, 0, 0, 0, 0, 0, 0, 0, 0, 0, 0, 0, 0, 0, 0, 0, 0, 0, 0, 0, 0, 0, 0, 0, 0, 0, 0, 0, 0, 1, 1, 1, 1, 1, 1, 1, 1, 1, 1, 1, 1, 1, 1, 1, 1])
me_plane.polygons.foreach_set('material_index', [0, 0, 0, 0, 0, 0, 0, 0, 0, 0, 0, 0, 0, 0, 0, 0, 0, 0, 0, 0, 0, 0, 0, 0, 0, 0, 0, 0, 0, 0, 0, 0, 0, 0, 0, 0, 0, 0, 0, 0, 0, 0, 0, 0, 0, 0, 0, 0, 0, 0, 0, 0, 0, 0, 0, 0, 0, 0, 0, 0, 0, 0, 0, 0, 0, 0, 0, 0, 0, 0, 0, 0, 0, 0, 0, 0, 0, 0, 0, 0, 0, 0, 0, 0, 0, 0, 0, 0, 0, 0, 0, 0, 0, 0, 0, 0, 0, 0, 0, 0, 0, 0, 0, 0, 0, 0, 0, 0, 0, 0, 0, 0, 0, 0, 0, 0, 0, 0, 0, 0, 0, 0, 0, 0, 0, 0, 0, 0, 0, 0, 0, 0, 0, 0, 0, 0, 0, 0, 0, 0, 0, 0, 0, 0, 0, 0, 0, 0, 0, 0, 0, 0, 0, 0, 0, 0, 0, 0, 0, 0, 0, 0, 0, 0, 0, 0, 0, 0, 0, 0, 0, 0, 0, 0, 0, 0, 0, 0, 0, 0, 0, 0, 0, 0, 0, 0, 0, 0, 0, 0, 0, 0, 0, 0, 0, 0, 0, 0, 0, 0, 0, 0, 0, 1, 1, 1, 1, 1, 1, 1, 1, 1, 1, 1, 1, 1, 1, 1, 1, 1, 1, 1, 1, 1, 1, 1, 1, 1, 1, 1, 1, 1, 1, 1, 1, 1, 1, 1, 1, 1, 1, 1, 1, 1, 1, 1, 1, 1, 1, 1, 1, 1, 1, 1, 1, 1, 1, 1, 1, 1, 1, 1, 1, 1, 1, 1, 1, 1, 1, 0, 0, 0, 0, 0, 0, 0, 0, 0, 0, 0, 0, 0, 0, 0, 1])
me_plane.materials.append(mat_phonebody)
me_plane.materials.append(mat_phonesecondary)
me_plane.use_remesh_preserve_volume = False
me_plane.use_remesh_preserve_attributes = False
me_plane.use_mirror_vertex_groups = False
me_plane.update()
me_plane_010 = bpy.data.meshes.new('Plane.010')
me_plane_010.from_pydata([(-1.0, -1.0, 0.0), (1.0, -1.0, 0.0), (-1.0, 1.0, 0.0), (1.0, 1.0, 0.0)], [], [(0, 1, 3, 2)])
me_plane_010.materials.append(mat_lighting)
me_plane_010.use_remesh_preserve_volume = False
me_plane_010.use_remesh_preserve_attributes = False
me_plane_010.use_mirror_vertex_groups = False
me_plane_010.update()
me_plane_009 = bpy.data.meshes.new('Plane.009')
me_plane_009.from_pydata([(-1.0, -1.0, 0.0), (1.0, -1.0, 0.0), (-1.0, 1.0, 0.0), (1.0, 1.0, 0.0)], [], [(0, 1, 3, 2)])
me_plane_009.materials.append(mat_lighting)
me_plane_009.use_remesh_preserve_volume = False
me_plane_009.use_remesh_preserve_attributes = False
me_plane_009.use_mirror_vertex_groups = False
me_plane_009.update()
me_plane_008 = bpy.data.meshes.new('Plane.008')
me_plane_008.from_pydata([(-1.0, -1.0, 0.0), (1.0, -1.0, 0.0), (-1.0, 1.0, 0.0), (1.0, 1.0, 0.0)], [], [(0, 1, 3, 2)])
me_plane_008.materials.append(mat_lighting)
me_plane_008.use_remesh_preserve_volume = False
me_plane_008.use_remesh_preserve_attributes = False
me_plane_008.use_mirror_vertex_groups = False
me_plane_008.update()

# ---- curves / text
cu_beziercurve = bpy.data.curves.new('BezierCurve', 'CURVE')
cu_beziercurve.dimensions = '3D'
_sp = cu_beziercurve.splines.new('BEZIER'); _sp.bezier_points.add(2)
_sp.bezier_points.foreach_set('co', [0.9656, 2.316, 0.08423, -1.391, 0.1536, -0.02529, 0.8418, -4.644, 0.1224])
_sp.bezier_points.foreach_set('handle_left', [1.966, 2.342, 0.3455, -1.398, 0.8164, -0.01597, 0.3343, -3.388, 0.06476])
_sp.bezier_points.foreach_set('handle_right', [0.1739, 2.296, -0.1225, -1.377, -1.238, -0.04486, 1.349, -5.899, 0.1801])
for _p, _l, _r in zip(_sp.bezier_points, ['ALIGNED', 'FREE', 'FREE'], ['ALIGNED', 'FREE', 'FREE']): _p.handle_left_type = _l; _p.handle_right_type = _r
_sp.order_u = 0
_sp.order_v = 0
cu_beziercurve.use_path = True
cu_beziercurve.use_path_clamp = True
cu_beziercurve.use_deform_bounds = True
cu_beziercurve.bevel_resolution = 0
cu_beziercurve.fill_mode = 'HALF'

# ---- objects
ob_icosphere = bpy.data.objects.new('Icosphere', me_icosphere)
ob_phone_002 = bpy.data.objects.new('Phone.002', me_plane_013)
ob_phone_001 = bpy.data.objects.new('Phone.001', me_plane_012)
ob_camera = bpy.data.objects.new('Camera', cam_camera_001)
ob_stage = bpy.data.objects.new('Stage', me_plane_007)
ob_phone = bpy.data.objects.new('Phone', me_plane)
ob_beziercurve = bpy.data.objects.new('BezierCurve', cu_beziercurve)
ob_empty = bpy.data.objects.new('Empty', None)
ob_light_left_001 = bpy.data.objects.new('Light Left.001', me_plane_010)
ob_light_left = bpy.data.objects.new('Light Left', me_plane_009)
ob_light_right = bpy.data.objects.new('Light Right', me_plane_008)

# ---- transforms, parenting, visibility, modifiers, constraints
ob_icosphere.location = (-1.9, 4.419, -0.1163)
ob_icosphere.scale = (0.5434, 0.5434, 0.5434)
ob_icosphere.lineart.crease_threshold = 0.0
ob_phone_002.location = (-0.09186, 4.107, 0.1642)
ob_phone_002.rotation_euler = (-1.588, -0.0, 0.0)
ob_phone_002.lineart.crease_threshold = 0.0
_vg = ob_phone_002.vertex_groups.new(name='Button')
_vg = ob_phone_002.vertex_groups.new(name='Screen')
_vg = ob_phone_002.vertex_groups.new(name='Ear')
_vg = ob_phone_002.vertex_groups.new(name='Phone Body')
ob_phone_001.location = (-2.337, 1.693, 0.1642)
ob_phone_001.rotation_euler = (-1.588, -0.0, 0.0)
ob_phone_001.lineart.crease_threshold = 0.0
_vg = ob_phone_001.vertex_groups.new(name='Button')
_vg = ob_phone_001.vertex_groups.new(name='Screen')
_vg = ob_phone_001.vertex_groups.new(name='Ear')
_vg = ob_phone_001.vertex_groups.new(name='Phone Body')
ob_camera.location = (-2.144, 0.4261, 8.076)
ob_camera.rotation_euler = (0.2618, 3.905e-07, -0.7476)
ob_camera.lineart.crease_threshold = 0.0
ob_stage.location = (0.0, 0.0, 0.0)
ob_stage.scale = (6.563, 6.563, 6.563)
ob_stage.lineart.crease_threshold = 0.0
ob_phone.location = (0.0, 0.0, 0.1642)
ob_phone.rotation_euler = (-1.588, -0.0, 0.0)
ob_phone.lineart.crease_threshold = 0.0
_vg = ob_phone.vertex_groups.new(name='Button')
_vg = ob_phone.vertex_groups.new(name='Screen')
_vg = ob_phone.vertex_groups.new(name='Ear')
_vg = ob_phone.vertex_groups.new(name='Phone Body')
ob_beziercurve.location = (-3.785, -1.378e-07, 0.846)
ob_beziercurve.rotation_euler = (1.571, -0.0, -0.0)
ob_beziercurve.lineart.crease_threshold = 0.0
ob_empty.location = (0.0, 0.0, 0.0)
ob_empty.empty_image_offset = (0.0, 0.0)
ob_empty.lineart.crease_threshold = 0.0
ob_light_left_001.parent = ob_empty
ob_light_left_001.location = (-1.334, 3.506, 11.42)
ob_light_left_001.rotation_euler = (6.292, -0.09546, 1.503)
ob_light_left_001.scale = (0.7462, 2.824, 2.728)
ob_light_left_001.lineart.crease_threshold = 0.0
ob_light_left.parent = ob_empty
ob_light_left.location = (-5.516, -7.33, 6.215)
ob_light_left.rotation_euler = (5.359, -0.03749, 2.449)
ob_light_left.scale = (2.378, 2.378, 2.378)
ob_light_left.lineart.crease_threshold = 0.0
ob_light_right.parent = ob_empty
ob_light_right.location = (5.797, -2.277, 6.159)
ob_light_right.rotation_euler = (4.187, 0.07626, 0.9602)
ob_light_right.scale = (0.4088, 0.4088, 0.4088)
ob_light_right.lineart.crease_threshold = 0.0

# ---- collection membership
col_collection_1.objects.link(ob_icosphere)
col_collection_1.objects.link(ob_phone_002)
col_collection_1.objects.link(ob_phone_001)
col_collection_1.objects.link(ob_camera)
col_collection_1.objects.link(ob_stage)
col_collection_1.objects.link(ob_phone)
col_collection_2.objects.link(ob_beziercurve)
col_collection_3.objects.link(ob_empty)
col_collection_3.objects.link(ob_light_left_001)
col_collection_3.objects.link(ob_light_left)
col_collection_3.objects.link(ob_light_right)

# ---- scene / render settings (as saved in the file)
scene.camera = ob_camera
scene.frame_start = 1; scene.frame_end = 250; scene.frame_set(0)
scene.render.engine = 'CYCLES'
scene.render.resolution_percentage = 50
scene.render.dither_intensity = 0.0
scene.cycles.use_denoising = False
scene.cycles.samples = 128
scene.cycles.sampling_pattern = 'TABULATED_SOBOL'
scene.cycles.light_sampling_threshold = 0.0
scene.cycles.use_adaptive_sampling = False
scene.cycles.use_light_tree = False
scene.cycles.blur_glossy = 0.0
scene.cycles.sample_clamp_indirect = 0.0
scene.view_settings.view_transform = 'Standard'
bpy.context.view_layer.update()
